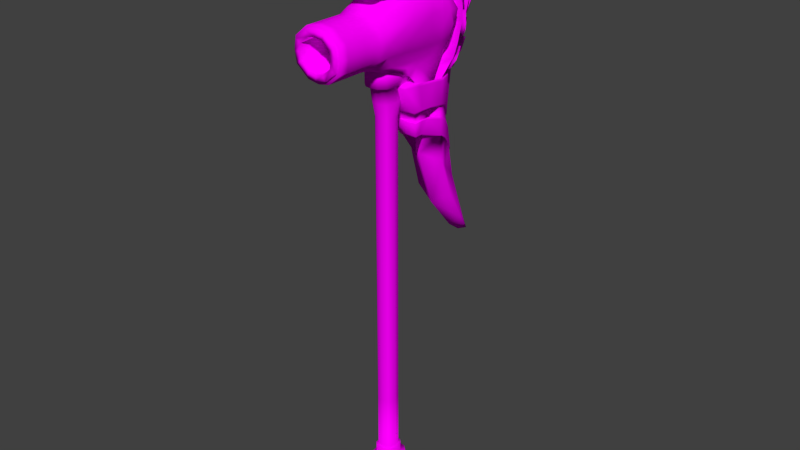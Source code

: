 # Source: IMP-Enemy-CloseShot.blend  (saved by Blender 2.76.0; exported with 4.5.12 LTS)
import bpy
from mathutils import Matrix  # noqa: F401  (used for matrix-valued properties, if any)

bpy.ops.wm.read_factory_settings(use_empty=True)
scene = bpy.context.scene
scene.name = 'Scene'

# ---- collections
col_collection_1 = bpy.data.collections.new('Collection 1'); scene.collection.children.link(col_collection_1)

# ---- images (referenced by path relative to the original .blend; pixels are not part of the script)
import os
ASSET_DIR = os.environ.get("B2B_ASSET_DIR", "")  # directory of the original .blend (textures are referenced by path, not embedded)
HERE = os.path.dirname(os.path.abspath(__file__))  # packed textures are extracted next to this script under _unpacked/

def load_image(name, relpath, width, height, colorspace="sRGB"):
    """Load a texture the original file referenced (path relative to the .blend, or extracted next to this script)."""
    p = next((c for c in (os.path.join(HERE, relpath), os.path.join(ASSET_DIR, relpath)) if relpath and os.path.exists(c)), "")
    if p:
        img = bpy.data.images.load(p, check_existing=True)
        img.name = name
    else:  # same state as the original file: an image datablock whose file is absent (Cycles renders it pink)
        img = bpy.data.images.new(name, width, height)
        img.source = "FILE"
        img.filepath = "//" + (relpath or name)
    img.colorspace_settings.name = colorspace
    return img
img_enemycloseshottex = load_image('EnemyCloseShotTex', '18318531_120332000570863667_1937737661_o.png', 1024, 1024, 'sRGB')

# ---- materials (node trees are filled in below, after node groups)
mat_enemycloseshotmat = bpy.data.materials.new('EnemyCloseShotMat')
mat_enemycloseshotmat.alpha_threshold = 0.0
mat_enemycloseshotmat.roughness = 0.5

# ---- material node trees
mat_enemycloseshotmat.use_nodes = True; mat_enemycloseshotmat.node_tree.nodes.clear()
_N = mat_enemycloseshotmat.node_tree.nodes; _L = mat_enemycloseshotmat.node_tree.links
n0 = _N.new('ShaderNodeOutputMaterial'); n0.name = 'Material Output'; n0.location = (300, 300)
n1 = _N.new('ShaderNodeTexImage'); n1.name = 'Image Texture'; n1.location = (-240, 363)
n1.width = 140
n1.image = img_enemycloseshottex
n2 = _N.new('ShaderNodeBsdfDiffuse'); n2.name = 'Diffuse BSDF'; n2.location = (10, 300)
_L.new(n2.outputs[0], n0.inputs[0])
_L.new(n1.outputs[0], n2.inputs[0])
n0.is_active_output = True

# ---- world
world_world = bpy.data.worlds.new('World'); scene.world = world_world
world_world.color = (0.05088, 0.05088, 0.05088)
world_world.use_sun_shadow = False
world_world.sun_shadow_jitter_overblur = 0.0
world_world.cycles.sampling_method = 'MANUAL'
world_world.cycles.sample_map_resolution = 256

# ---- meshes
me_cube = bpy.data.meshes.new('Cube')
me_cube.from_pydata([(0.1557, -0.1128, 0.6581), (0.0, -0.1128, 0.6278), (0.1557, -0.1128, 1.252), (0.0, -0.1128, 1.285), (0.2175, 0.004262, 0.6463), (0.1208, 0.004262, 0.6093), (0.0, 0.004262, 0.6151), (0.2487, -0.02423, 1.232), (0.1738, -0.03359, 1.286), (0.0, -0.06353, 1.299), (0.3193, -0.1128, 0.7989), (0.3471, -0.1128, 0.95), (0.3193, -0.1128, 1.101), (0.3103, 0.004902, 0.7907), (0.3724, 0.005766, 0.9692), (0.3724, 0.005766, 1.132), (0.353, 0.5707, 0.7887), (0.2769, 0.6709, 1.352), (0.3107, 0.6212, 1.399), (0.0, 0.619, 0.6093), (0.2543, 0.4473, 0.4671), (0.2802, 0.5457, 0.6373), (0.0, -0.3388, 1.266), (0.1442, -0.3388, 1.24), (0.0, -0.3388, 0.6407), (0.1442, -0.3388, 0.6659), (0.226, 0.2022, 0.6276), (0.1985, 0.1577, 0.5784), (0.0, 0.09581, 0.6093), (0.1757, 0.05416, 1.328), (0.0, 0.02421, 1.328), (0.3227, 0.2429, 0.7907), (0.2768, 0.8452, 0.6276), (0.2551, 0.5408, 0.368), (0.0, 0.5408, 0.368), (0.3208, 0.511, 1.427), (0.2052, 0.6403, 1.502), (0.3761, 0.8444, 0.7907), (0.3837, 0.9695, 0.7907), (0.446, 0.9681, 0.9692), (0.0, 1.009, 1.357), (0.181, 1.009, 1.357), (0.2731, 0.84, 0.3238), (0.2768, 0.9706, 0.6276), (0.0, 0.84, 0.3178), (0.0, 1.057, 0.6093), (0.2618, 1.03, 0.6155), (0.1782, 1.057, 0.6093), (0.3247, 1.049, 1.276), (0.4431, 1.048, 1.132), (0.3428, 1.048, 0.7907), (0.4062, 1.038, 0.9692), (0.1442, -0.204, 0.6659), (0.0, -0.204, 0.6407), (0.1442, -0.204, 1.24), (0.0, -0.204, 1.266), (0.0, -0.4611, 0.6407), (0.1442, -0.4611, 1.24), (0.3031, -0.204, 0.7999), (0.3294, -0.204, 0.9531), (0.3032, -0.204, 1.106), (0.0, -0.4611, 1.266), (0.1442, -0.4611, 0.6659), (0.0, -0.7113, 0.682), (0.0, -0.6057, 1.266), (0.3031, -0.3388, 0.7999), (0.3294, -0.3388, 0.9531), (0.3032, -0.3388, 1.106), (0.1442, -0.6057, 1.24), (0.0, -0.6057, 0.6407), (0.1442, -0.6057, 0.6659), (0.1273, -0.7113, 1.202), (0.3031, -0.4611, 0.7999), (0.3294, -0.4611, 0.9531), (0.3032, -0.4611, 1.106), (0.0, -0.7113, 1.224), (0.1273, -0.7113, 0.7044), (0.3031, -0.6057, 0.7999), (0.3294, -0.6057, 0.9531), (0.3032, -0.6057, 1.106), (0.09602, -0.749, 1.136), (0.2659, -0.7113, 0.8212), (0.2885, -0.7113, 0.9531), (0.2659, -0.7113, 1.085), (0.0, -0.749, 0.7539), (0.09601, -0.749, 0.7703), (0.2744, 1.093, 0.7184), (0.1786, 1.093, 0.7095), (0.0, 1.093, 0.7095), (0.3246, 1.093, 1.205), (0.3406, 1.093, 0.8361), (0.3829, 1.093, 0.9692), (0.1783, 1.061, 1.31), (0.3909, 1.093, 1.087), (0.0, 1.062, 1.306), (0.3522, 1.101, 0.9698), (0.3246, 1.13, 0.9715), (0.4214, 0.6294, 0.9692), (0.1442, -0.7113, 0.6659), (0.0, -0.7113, 0.6407), (0.1442, -0.7113, 1.24), (0.0, -0.7113, 1.266), (0.3031, -0.7113, 0.7999), (0.3294, -0.7113, 0.9531), (0.3032, -0.7113, 1.106), (0.0, 0.0664, 0.7539), (0.1273, -0.749, 0.7044), (0.2076, 0.4837, 0.8419), (0.0, -0.749, 0.682), (0.1273, -0.749, 1.202), (0.1164, 0.0664, 1.136), (0.2676, 0.4837, 1.066), (0.0, -0.749, 1.224), (0.2676, 0.4837, 0.8406), (0.2676, 0.4837, 0.953), (0.2659, -0.749, 0.8212), (0.2885, -0.749, 0.9531), (0.2659, -0.749, 1.085), (0.0, -0.749, 1.153), (0.1979, -0.749, 0.8562), (0.2145, -0.749, 0.9531), (0.1979, -0.749, 1.05), (0.1164, 0.0664, 0.7703), (0.0, 0.0664, 1.153), (0.2076, 0.4837, 1.064), (0.2076, 0.4837, 0.9529), (0.152, 0.4837, 0.8555), (0.1425, 0.4837, 0.9531), (0.152, 0.4837, 1.051), (0.1588, 0.0664, 0.8562), (0.1657, 0.0664, 0.9531), (0.1588, 0.0664, 1.05), (0.1254, 0.6027, 0.6093), (0.1087, 0.1121, 0.6093), (0.2335, 0.3124, 0.5306), (0.08701, 0.6036, 0.5866), (0.0, 0.62, 0.5866), (0.08832, 0.5259, 0.5866), (0.0, 0.5371, 0.5866), (0.08905, 0.1888, 0.5866), (0.0, 0.1777, 0.5866), (0.1601, 0.3574, 0.5866), (0.1375, 0.4813, 0.5866), (0.08701, 0.6036, 0.3685), (0.1386, 0.2334, 0.5866), (0.0, 0.62, 0.3685), (0.08808, 0.1111, 0.5866), (0.0, 0.09478, 0.5866), (0.192, 0.3574, 0.5866), (0.1589, 0.5385, 0.5866), (0.07779, 0.5381, 0.3685), (0.1604, 0.1763, 0.5866), (0.0, 0.5501, 0.3685), (0.08808, 0.1111, 0.3685), (0.0, 0.09478, 0.3685), (0.192, 0.3574, 0.3685), (0.1589, 0.5385, 0.3685), (0.07937, 0.5013, 0.1573), (0.1604, 0.1763, 0.3685), (0.0, 0.5109, 0.1573), (0.07858, 0.1766, 0.3685), (0.0, 0.1646, 0.3685), (0.1548, 0.3574, 0.3685), (0.1305, 0.4903, 0.3685), (0.06928, 0.4679, -0.0251), (0.1317, 0.2245, 0.3685), (0.0, 0.4753, -0.06104), (0.07999, 0.2135, 0.1573), (0.0, 0.2039, 0.1573), (0.1407, 0.3574, 0.1573), (0.1213, 0.4632, 0.1573), (0.06928, 0.4679, -3.852), (0.1223, 0.2516, 0.1573), (0.0, 0.4753, -3.857), (0.06976, 0.2469, -0.0251), (0.0, 0.2395, -0.0251), (0.1164, 0.3574, -0.0251), (0.1015, 0.4387, -0.0251), (0.06928, 0.4679, -4.578), (0.1022, 0.2761, -0.0251), (0.0, 0.4753, -4.578), (0.06976, 0.2469, -3.852), (0.0, 0.2395, -3.852), (0.1164, 0.3574, -3.852), (0.1015, 0.4387, -3.852), (0.07771, 0.4976, -4.578), (0.1022, 0.2761, -3.852), (0.0, 0.5069, -4.578), (0.06976, 0.2469, -4.578), (0.0, 0.2395, -4.578), (0.1164, 0.3574, -4.578), (0.1015, 0.4387, -4.578), (0.07771, 0.4976, -4.73), (0.1022, 0.2761, -4.578), (0.0, 0.5069, -4.734), (0.07832, 0.2172, -4.578), (0.0, 0.2079, -4.578), (0.1375, 0.3574, -4.578), (0.1186, 0.4605, -4.578), (0.08854, 0.5751, -4.73), (0.1195, 0.2543, -4.578), (0.0, 0.5895, -4.73), (0.07832, 0.2172, -4.73), (0.0, 0.2079, -4.73), (0.1375, 0.3574, -4.73), (0.1186, 0.4605, -4.73), (0.08854, 0.5751, -4.96), (0.1195, 0.2543, -4.73), (0.0, 0.5895, -4.96), (0.08948, 0.1397, -4.73), (0.0, 0.1252, -4.73), (0.1813, 0.3574, -4.73), (0.152, 0.5175, -4.73), (0.06919, 0.4954, -5.082), (0.1534, 0.1973, -4.73), (0.0, 0.5046, -5.082), (0.08949, 0.1397, -4.96), (0.0, 0.1252, -4.96), (0.1813, 0.3574, -4.96), (0.152, 0.5175, -4.96), (0.0, 0.3574, -5.325), (0.1534, 0.1973, -4.96), (0.06979, 0.2193, -5.082), (0.0, 0.2102, -5.082), (0.128, 0.3574, -5.082), (0.1095, 0.4589, -5.082), (0.1103, 0.2558, -5.082), (0.3107, 0.6212, 1.352), (0.2769, 0.5693, 1.427), (0.0, 0.7031, 1.517), (0.3338, 0.5802, 1.391), (0.2622, 0.2918, 1.391), (0.1789, 0.08526, 1.391), (0.0, 0.05317, 1.391), (0.3756, 0.7057, 1.406), (0.2851, 0.5636, 1.468), (0.1812, 0.9255, 1.4), (0.0, 0.9695, 1.4), (0.3044, 0.8296, 1.406), (0.2521, 0.3854, 1.399), (0.1815, 0.1927, 1.399), (0.0, 0.144, 1.399), (0.3445, 0.6817, 1.414), (0.1833, 0.8876, 1.408), (0.0, 0.8876, 1.408), (0.2864, 0.8073, 1.414), (0.2521, 0.3854, 1.352), (0.1815, 0.1927, 1.352), (0.0, 0.144, 1.352), (0.3459, 0.7619, 1.352), (0.1833, 0.8876, 1.352), (0.0, 0.8876, 1.352), (0.2878, 0.8876, 1.352), (0.2342, 0.499, 1.352), (0.1827, 0.3586, 1.352), (0.0, 0.323, 1.352), (0.3026, 0.7328, 1.352), (0.184, 0.9038, 1.352), (0.0, 0.9038, 1.352), (0.2602, 0.9038, 1.352), (0.2342, 0.3974, 1.427), (0.1827, 0.2569, 1.427), (0.0, 0.2214, 1.427), (0.3026, 0.6312, 1.427), (0.184, 0.8022, 1.427), (0.0, 0.8022, 1.427), (0.2602, 0.8022, 1.427), (0.2595, 0.2644, 1.427), (0.1856, 0.08881, 1.427), (0.0, 0.04763, 1.427), (0.3577, 0.6653, 1.427), (0.1875, 0.8969, 1.427), (0.0, 0.9518, 1.427), (0.2968, 0.8096, 1.427), (0.2406, 0.3845, 1.468), (0.1869, 0.2195, 1.473), (0.0, 0.2195, 1.483), (0.3119, 0.6345, 1.468), (0.034, 0.8459, 1.479), (0.0, 0.8459, 1.479), (0.2323, 0.7479, 1.47), (0.1852, 0.5597, 1.502), (0.161, 0.4855, 1.5), (0.0, 0.4855, 1.518), (0.2173, 0.5895, 1.502), (0.034, 0.7251, 1.507), (0.0, 0.7251, 1.507), (0.1757, 0.6822, 1.5), (0.0, 1.1, 1.227), (0.1784, 1.1, 1.231), (0.0, 1.145, 0.9693), (0.1785, 1.144, 0.9729), (0.4137, 0.648, 1.311), (0.3818, 0.3931, 1.306), (0.4301, 0.7869, 1.313), (0.4641, 0.8915, 1.159), (0.4247, 0.8812, 1.309), (0.03026, 0.2826, 1.49), (0.0, 0.2827, 1.493), (0.03026, 0.4224, 1.509), (0.0, 0.4224, 1.511), (0.0264, 0.2793, 1.545), (0.0, 0.2793, 1.547), (0.0264, 0.419, 1.563), (0.0, 0.4191, 1.566), (0.034, 0.7411, 1.563), (0.034, 0.862, 1.535), (0.0, 0.862, 1.535), (0.0, 0.7411, 1.563), (0.04469, 1.112, 1.163), (0.0, 1.112, 1.161), (0.0, 1.133, 1.037), (0.04475, 1.133, 1.039), (0.0, 1.132, 0.9066), (0.0, 1.105, 0.7731), (0.0497, 1.105, 0.7731), (0.04963, 1.132, 0.9084), (0.0, 1.192, 0.8947), (0.0, 1.166, 0.7612), (0.04994, 1.166, 0.7612), (0.04988, 1.192, 0.8965), (0.04434, 1.171, 1.173), (0.0, 1.171, 1.171), (0.0, 1.192, 1.047), (0.0444, 1.192, 1.049), (0.2968, 0.1563, 1.525), (0.0, 0.1564, 1.522), (0.2968, 0.542, 1.578), (0.0, 0.5421, 1.585), (0.3004, 0.6335, 1.589), (0.3158, 1.011, 1.517), (0.0, 0.9696, 1.509), (0.0, 0.6335, 1.589), (0.37, 1.184, 1.273), (0.0, 1.16, 1.272), (0.0, 1.203, 1.022), (0.3661, 1.214, 1.197), (0.0, 1.203, 0.9169), (0.0, 1.155, 0.6773), (0.333, 1.224, 0.7793), (0.3677, 1.231, 0.8969), (0.3336, 1.074, 1.463), (0.09921, 1.528, 1.444), (0.3206, 1.132, 0.4957), (0.07047, 0.04669, 1.811), (0.2573, 1.094, 0.3872), (0.238, 1.011, -0.04982), (0.129, 1.619, 1.114), (0.227, 1.084, -0.7506), (0.0, 1.196, -1.417), (0.2488, 1.251, -1.25), (0.2469, 1.355, 1.325), (0.2456, 1.395, 0.986), (0.2201, 0.05822, 1.612), (0.2201, 0.4649, 1.721), (0.2244, 0.603, 1.762), (0.2226, 1.073, 1.673), (0.2325, 1.302, 1.42), (0.2439, 1.39, 0.8348), (0.229, 1.154, 1.614), (0.2257, 1.304, 0.5073), (0.2049, 1.238, 0.3774), (0.1803, 1.184, -0.1163), (0.1361, 1.282, -0.9244), (0.1634, 1.595, -1.717), (0.0, 1.565, -1.86), (0.07047, 0.5047, 1.934), (0.07536, 0.6801, 1.981), (0.09959, 1.17, 1.903), (0.1165, 1.467, 1.599), (0.1036, 1.586, 0.8755), (0.08813, 1.287, 1.8), (0.1163, 1.498, 0.5652), (0.07213, 1.398, 0.3514), (0.06751, 1.351, -0.26), (0.07564, 1.503, -1.121), (0.08618, 1.784, -1.917), (0.0, 1.755, -2.0), (0.2398, -0.2057, 1.559), (0.0693, -0.2172, 1.888), (0.0, -0.2447, 1.551), (0.0681, -0.5961, 2.053), (0.0, -0.6351, 2.056), (0.2957, 0.07872, 1.512), (0.0, 0.03984, 1.493), (0.3045, -0.02186, 1.517), (0.2734, -0.1281, 1.532), (0.0, -0.1672, 1.518), (0.0, -0.06101, 1.501), (0.0, 1.721, 1.202), (0.0, 0.03418, 1.945), (0.0, 0.5121, 2.081), (0.0, 1.205, 2.023), (0.0, 0.7182, 2.102), (0.0, 1.514, 1.71), (0.0, 1.692, 1.474), (0.0, 1.71, 0.8401), (0.0, 1.428, 1.901), (0.0, 1.618, 0.6269), (0.0, 1.509, 0.2788), (0.0, 1.444, -0.3457), (0.0, 1.587, -1.234), (0.0, 1.935, -2.052), (0.0, -0.245, 1.991), (0.0, -0.7012, 2.17), (0.0, 1.068, 1.387), (0.0, 1.093, 0.5493), (0.0, 0.8987, 0.3035), (0.0, 0.907, -0.03825), (0.0, 0.9399, -0.6819), (0.0, 0.884, -0.673), (0.09138, 1.772, 1.125), (0.0, 1.879, 1.125), (0.07792, 1.578, 1.786), (0.07864, 1.622, 1.702), (0.07574, 1.778, 1.255), (0.0, 1.829, 0.7777), (0.087, 1.617, 0.6085), (0.06891, 1.192, 2.08), (0.0, 1.146, 2.338), (0.0716, 1.253, 2.037), (0.0, 1.621, 2.022), (0.07675, 1.548, 0.4527), (0.0, 1.919, 1.464), (0.0, 1.651, 0.4259), (0.0, 1.348, 2.135), (0.0, 1.735, 1.751), (0.2403, 1.276, 1.447), (0.3895, 1.16, 1.276), (0.414, 1.179, 1.109), (0.3907, 1.203, 0.9202), (0.3675, 1.155, 0.6773), (0.2429, 1.377, 1.294), (0.2439, 1.409, 1.067), (0.331, 0.9696, 1.509), (0.2244, 1.018, 1.706), (0.244, 1.381, 0.7679), (0.3599, 1.089, 1.404), (0.2804, 0.9948, 0.3093), (0.3454, 1.112, 0.5304), (0.2065, 1.185, 0.2983), (0.2327, 1.174, 1.593), (0.2418, 1.307, 0.5422), (0.1302, 1.508, 0.6055), (0.09355, 1.558, 1.418), (0.1033, 1.133, 1.916), (0.1311, 1.615, 1.171), (0.1232, 1.438, 1.624), (0.08477, 1.327, 1.789), (0.06241, 1.373, 0.2974), (0.09932, 1.579, 0.8255), (0.07486, 1.581, 1.864), (0.06486, 1.163, 2.148), (0.06923, 1.663, 1.704), (0.06969, 1.822, 1.337), (0.08199, 1.808, 1.111), (0.06404, 1.288, 2.058), (0.0626, 1.577, 0.4288), (0.08633, 1.686, 0.6697), (0.2748, 1.32, 1.42), (0.2892, 1.373, 1.326), (0.288, 1.413, 0.9864), (0.2863, 1.407, 0.8351), (0.265, 1.091, 1.673), (0.2713, 1.172, 1.614), (0.2472, 1.256, 0.3777), (0.2555, 1.32, 0.4826), (0.1588, 1.485, 1.6), (0.1459, 1.523, 1.463), (0.1713, 1.637, 1.114), (0.1527, 1.59, 0.9021), (0.1419, 1.188, 1.904), (0.1305, 1.305, 1.801), (0.1145, 1.416, 0.3518), (0.1476, 1.52, 0.5396), (0.3974, 1.231, 1.266), (0.3903, 1.237, 1.24), (0.3905, 1.272, 0.8799), (0.3656, 1.264, 0.816), (0.348, 1.06, 1.522), (0.3563, 1.082, 1.505), (0.2983, 1.144, 0.4121), (0.3406, 1.168, 0.4716), (0.1224, 1.594, 1.73), (0.114, 1.232, 2.031), (0.1277, 1.61, 1.7), (0.1229, 1.763, 1.191), (0.1409, 1.763, 1.136), (0.1195, 1.245, 2.022), (0.1283, 1.544, 0.4703), (0.1295, 1.584, 0.5639), (0.2698, 1.338, 1.4), (0.4124, 1.202, 1.273), (0.4085, 1.232, 1.197), (0.41, 1.248, 0.8972), (0.3753, 1.242, 0.7797), (0.2918, 1.357, 1.349), (0.2786, 1.421, 0.9613), (0.3582, 1.028, 1.517), (0.2626, 1.116, 1.661), (0.2927, 1.404, 0.8622), (0.3759, 1.091, 1.463), (0.2996, 1.112, 0.3875), (0.3629, 1.15, 0.496), (0.2563, 1.264, 0.4032), (0.2716, 1.148, 1.629), (0.268, 1.322, 0.5076), (0.1586, 1.516, 0.5655), (0.1415, 1.545, 1.444), (0.1381, 1.214, 1.895), (0.1637, 1.65, 1.091), (0.1536, 1.506, 1.582), (0.1338, 1.276, 1.808), (0.1242, 1.413, 0.3813), (0.1459, 1.604, 0.8759), (0.1203, 1.596, 1.787), (0.1112, 1.21, 2.08), (0.121, 1.64, 1.702), (0.1181, 1.795, 1.255), (0.1337, 1.789, 1.126), (0.1139, 1.27, 2.038), (0.1191, 1.566, 0.453), (0.1293, 1.634, 0.6089), (0.2046, 1.311, 1.4), (0.2265, 1.33, 1.348), (0.2134, 1.394, 0.961), (0.2275, 1.377, 0.862), (0.1974, 1.089, 1.661), (0.2064, 1.121, 1.629), (0.1911, 1.237, 0.4029), (0.1902, 1.293, 0.4824), (0.08841, 1.479, 1.582), (0.08066, 1.496, 1.463), (0.09844, 1.623, 1.09), (0.08751, 1.563, 0.9018), (0.07286, 1.187, 1.895), (0.06853, 1.249, 1.808), (0.05898, 1.386, 0.3811), (0.08241, 1.493, 0.5394), (0.3322, 1.204, 1.265), (0.325, 1.21, 1.239), (0.3253, 1.245, 0.8797), (0.3004, 1.237, 0.8158), (0.2828, 1.033, 1.521), (0.2911, 1.055, 1.505), (0.233, 1.117, 0.4118), (0.2753, 1.141, 0.4713), (0.05718, 1.567, 1.729), (0.04877, 1.205, 2.03), (0.06247, 1.583, 1.7), (0.05766, 1.736, 1.191), (0.07563, 1.736, 1.136), (0.05428, 1.218, 2.022), (0.06307, 1.517, 0.4701), (0.06429, 1.557, 0.5636), (0.2719, 0.6353, 0.5054), (0.2565, 0.4109, 0.5719), (0.2694, 0.5441, 0.5483), (0.2623, 0.4974, 0.5556), (0.2333, 0.5833, -0.02704), (0.0, 0.8553, -0.02741), (0.2351, 0.8553, -0.03145), (0.0, 0.5823, -0.02486), (0.2342, 0.7113, -0.02683), (0.2622, 0.6405, 0.3405), (0.2616, 0.36, 0.3384), (0.0, 0.3787, 0.368), (0.2678, 0.6129, 0.3118), (0.1766, 1.216, -0.09005), (0.2544, 1.024, -0.02134), (0.2962, 0.9968, 0.2805), (0.209, 1.203, 0.2693), (0.0731, 1.371, -0.2124), (0.06951, 1.388, 0.2715), (0.0, 1.463, -0.3457), (0.0, 1.53, 0.2788), (0.2401, 0.8532, -0.03134), (0.2816, 0.8293, 0.2951), (0.2362, 0.5696, -0.02704), (0.0, 0.5686, -0.02486), (0.2429, 0.6928, 0.002031), (0.2588, 0.3787, 0.368), (0.2662, 0.629, 0.3405), (0.02319, 0.3677, 0.342), (0.1811, 1.193, -0.1163), (0.2447, 1.014, -0.04982), (0.2851, 0.9968, 0.3093), (0.2083, 1.194, 0.2983), (0.06405, 1.366, -0.26), (0.05876, 1.39, 0.2974), (0.02319, 0.5396, 0.0009621), (0.01847, 1.447, -0.2797), (0.02243, 1.507, 0.2534), (0.239, 0.707, -0.02683), (0.2407, 0.5468, 0.001912), (0.2472, 0.8503, -0.002704), (0.2775, 0.8361, 0.3238), (0.236, 1.024, -0.1786), (0.1722, 1.202, -0.262), (0.069, 1.379, -0.4237), (0.0, 1.47, -0.519), (0.0, 0.913, -0.1565), (0.0, 0.9272, -0.3959), (0.2323, 1.049, -0.4187), (0.157, 1.235, -0.5338), (0.07179, 1.431, -0.7291), (0.0, 1.519, -0.8423), (0.1827, 0.7493, -0.1484), (0.0, 0.6485, -0.1479), (0.1848, 0.8614, -0.1482), (0.1821, 0.6494, -0.1486), (0.0, 0.861, -0.1482), (0.0, 0.8707, -0.3864), (0.1025, 0.7519, -0.3891), (0.1034, 0.8078, -0.3878), (0.105, 0.8712, -0.3863), (0.0, 0.749, -0.383), (0.2398, 1.051, -0.4273), (0.2436, 1.025, -0.1829), (0.1632, 1.24, -0.5446), (0.1786, 1.206, -0.2679), (0.07642, 1.439, -0.7433), (0.07359, 1.386, -0.4325), (0.0, 1.529, -0.8586), (0.0, 1.479, -0.5295), (0.1086, 0.8048, -0.3959), (0.1893, 0.7452, -0.1522), (0.1103, 0.8693, -0.3944), (0.1915, 0.8594, -0.152), (0.1887, 0.6435, -0.1524), (0.0, 0.6426, -0.1517), (0.1077, 0.7479, -0.3973), (0.0, 0.745, -0.391), (0.2466, 1.043, -0.4093), (0.2505, 1.027, -0.1986), (0.17, 1.236, -0.5281), (0.1854, 1.211, -0.2863), (0.08326, 1.439, -0.7284), (0.08043, 1.393, -0.4536), (0.0, 1.531, -0.8444), (0.0, 1.488, -0.552), (0.1154, 0.7902, -0.3758), (0.1962, 0.7391, -0.1637), (0.1171, 0.8565, -0.3749), (0.1983, 0.8565, -0.1653), (0.1955, 0.6347, -0.1624), (0.0, 0.6338, -0.1617), (0.1146, 0.7317, -0.3768), (0.0, 0.7287, -0.3705), (0.4214, 0.2856, 0.9692), (0.4214, 0.2856, 1.153), (0.4214, 0.6294, 1.161), (0.4214, 0.8171, 1.164), (0.4214, 0.8171, 0.9692)], [], [(4, 0, 5), (1, 0, 52, 53), (11, 12, 60, 59), (0, 10, 58, 52), (10, 11, 59, 58), (2, 3, 55, 54), (4, 5, 27, 26), (7, 15, 293), (9, 8, 29, 30), (13, 4, 26, 31), (15, 14, 650), (8, 7, 293, 29), (10, 13, 14, 11), (11, 14, 15, 12), (0, 4, 13, 10), (2, 12, 15, 7), (12, 2, 54, 60), (14, 13, 31, 649), (5, 133, 27), (292, 294, 234, 230), (132, 20, 142, 137), (26, 134, 556), (31, 26, 21, 16), (30, 29, 232, 233), (21, 558, 557), (296, 41, 236, 238), (20, 132, 19, 34, 33), (29, 293, 231, 232), (16, 21, 32, 37), (32, 555, 42, 43), (294, 296, 238, 234), (37, 653, 97, 16), (294, 652, 295, 296), (41, 40, 237, 236), (563, 561, 576, 593), (37, 32, 43, 38), (295, 39, 51, 49), (43, 42, 46), (42, 44, 45, 47), (296, 295, 49, 48), (38, 43, 46, 50), (39, 38, 50, 51), (48, 49, 93, 89), (47, 45, 88, 87), (50, 46, 86, 90), (46, 47, 87, 86), (51, 50, 90, 91), (49, 51, 91, 93), (54, 55, 22, 23), (59, 60, 67, 66), (60, 54, 23, 67), (58, 59, 66, 65), (53, 52, 25, 24), (52, 58, 65, 25), (24, 25, 62, 56), (66, 67, 74, 73), (67, 23, 57, 74), (23, 22, 61, 57), (65, 66, 73, 72), (25, 65, 72, 62), (57, 61, 64, 68), (73, 74, 79, 78), (74, 57, 68, 79), (56, 62, 70, 69), (72, 73, 78, 77), (62, 72, 77, 70), (68, 64, 101, 100), (78, 79, 104, 103), (79, 68, 100, 104), (69, 70, 98, 99), (77, 78, 103, 102), (70, 77, 102, 98), (82, 83, 117, 116), (71, 75, 112, 109), (81, 82, 116, 115), (83, 71, 109, 117), (63, 76, 106, 108), (76, 81, 115, 106), (95, 96, 89, 93), (95, 91, 90), (91, 95, 93), (90, 86, 96, 95), (41, 296, 48, 92), (16, 97, 649, 31), (39, 653, 37, 38), (295, 652, 653, 39), (76, 63, 99, 98), (75, 71, 100, 101), (82, 81, 102, 103), (83, 82, 103, 104), (81, 76, 98, 102), (71, 83, 104, 100), (116, 117, 121, 120), (109, 112, 118, 80), (115, 116, 120, 119), (117, 109, 80, 121), (108, 106, 85, 84), (106, 115, 119, 85), (120, 121, 131, 130), (80, 118, 123, 110), (119, 120, 130, 129), (121, 80, 110, 131), (84, 85, 122, 105), (85, 119, 129, 122), (111, 124, 123, 110), (107, 126, 127, 125), (125, 127, 128, 124), (122, 105, 107, 113), (113, 107, 125, 114), (114, 125, 124, 111), (129, 113, 114, 130), (130, 114, 111, 131), (113, 129, 122), (111, 110, 131), (133, 28, 140, 139), (134, 27, 144, 141), (27, 133, 139, 144), (138, 137, 135, 136), (142, 141, 148, 149), (137, 142, 149, 135), (141, 144, 151, 148), (19, 132, 137, 138), (20, 134, 141, 142), (151, 146, 153, 158), (136, 135, 143, 145), (149, 148, 155, 156), (135, 149, 156, 143), (144, 139, 146, 151), (139, 140, 147, 146), (153, 154, 161, 160), (158, 153, 160, 165), (145, 143, 150, 152), (156, 155, 162, 163), (146, 147, 154, 153), (148, 151, 158, 155), (162, 165, 172, 169), (160, 161, 168, 167), (165, 160, 167, 172), (152, 150, 157, 159), (155, 158, 165, 162), (143, 156, 163, 150), (157, 170, 177, 164), (169, 172, 179, 176), (167, 168, 175, 174), (172, 167, 174, 179), (150, 163, 170, 157), (163, 162, 169, 170), (164, 177, 184, 171), (176, 179, 186, 183), (174, 175, 182, 181), (179, 174, 181, 186), (170, 169, 176, 177), (159, 157, 164, 166), (171, 184, 191, 178), (183, 186, 193, 190), (181, 182, 189, 188), (186, 181, 188, 193), (177, 176, 183, 184), (166, 164, 171, 173), (191, 190, 197, 198), (178, 191, 198, 185), (190, 193, 200, 197), (188, 189, 196, 195), (184, 183, 190, 191), (173, 171, 178, 180), (198, 197, 204, 205), (185, 198, 205, 192), (197, 200, 207, 204), (195, 196, 203, 202), (180, 178, 185, 187), (193, 188, 195, 200), (207, 202, 209, 214), (205, 204, 211, 212), (192, 205, 212, 199), (204, 207, 214, 211), (200, 195, 202, 207), (187, 185, 192, 194), (214, 209, 216, 221), (212, 211, 218, 219), (199, 212, 219, 206), (211, 214, 221, 218), (194, 192, 199, 201), (202, 203, 210, 209), (208, 206, 213, 215), (219, 218, 224, 225), (206, 219, 225, 213), (218, 221, 226, 224), (209, 210, 217, 216), (201, 199, 206, 208), (226, 222, 220), (215, 213, 220), (225, 224, 220), (213, 225, 220), (221, 216, 222, 226), (216, 217, 223, 222), (222, 223, 220), (224, 226, 220), (233, 232, 240, 241), (236, 237, 244, 243), (232, 231, 239, 240), (230, 234, 242, 18), (234, 238, 245, 242), (231, 230, 18, 239), (293, 292, 230, 231), (18, 242, 249, 227), (242, 245, 252, 249), (239, 18, 227, 246), (245, 243, 250, 252), (241, 240, 247, 248), (243, 244, 251, 250), (238, 236, 243, 245), (252, 250, 257, 259), (248, 247, 254, 255), (250, 251, 258, 257), (247, 246, 253, 254), (227, 249, 256, 17), (249, 252, 259, 256), (240, 239, 246, 247), (254, 253, 260, 261), (17, 256, 263, 228), (256, 259, 266, 263), (253, 17, 228, 260), (259, 257, 264, 266), (255, 254, 261, 262), (246, 227, 17, 253), (266, 264, 271, 273), (262, 261, 268, 269), (264, 265, 272, 271), (261, 260, 267, 268), (228, 263, 270, 35), (263, 266, 273, 270), (257, 258, 265, 264), (269, 268, 275, 276), (271, 272, 279, 278), (268, 267, 274, 275), (35, 270, 277, 235), (270, 273, 280, 277), (267, 35, 235, 274), (260, 228, 35, 267), (277, 280, 287, 284), (274, 235, 36, 281), (280, 278, 285, 287), (276, 275, 297, 298), (278, 279, 307, 306), (275, 274, 281, 282), (273, 271, 278, 280), (287, 285, 229), (283, 282, 229), (285, 286, 229), (282, 281, 229), (36, 284, 229), (284, 287, 229), (235, 277, 284, 36), (281, 36, 229), (8, 2, 7), (3, 2, 8, 9), (291, 87, 315, 316), (92, 94, 40, 41), (92, 48, 89, 289), (289, 288, 94, 92), (289, 89, 96, 291), (289, 291, 312, 309), (291, 96, 86, 87), (651, 292, 293, 650), (292, 651, 652, 294), (5, 1, 6), (133, 5, 6, 28), (298, 297, 301, 302), (275, 282, 299, 297), (282, 283, 300, 299), (303, 304, 328, 327), (299, 300, 304, 303), (297, 299, 303, 301), (308, 305, 329, 332), (286, 285, 305, 308), (285, 278, 306, 305), (310, 309, 321, 322), (291, 290, 311, 312), (288, 289, 309, 310), (316, 315, 319, 320), (87, 88, 314, 315), (290, 291, 316, 313), (317, 320, 430, 337), (313, 316, 320, 317), (315, 314, 318, 319), (321, 324, 429, 428), (312, 311, 323, 324), (309, 312, 324, 321), (353, 378, 386), (301, 303, 327, 325), (302, 301, 325, 326), (430, 433, 432, 429), (306, 307, 331, 434), (305, 306, 434, 329), (439, 442, 436, 431), (322, 321, 428, 334), (324, 323, 335, 429), (350, 363, 348), (319, 318, 338, 431), (320, 319, 431, 430), (340, 339, 495, 494), (349, 365, 364, 350), (347, 352, 461, 469), (329, 434, 435, 355), (597, 598, 362, 346), (428, 427, 441, 437), (42, 596, 586, 438), (329, 355, 354, 327), (342, 414, 517, 508), (333, 336, 493, 492), (433, 446, 444, 432), (442, 443, 450, 436), (368, 356, 463, 471), (364, 376, 375, 363), (365, 377, 376, 364), (415, 347, 469, 518), (598, 599, 374, 362), (427, 447, 448, 441), (355, 435, 445, 367), (597, 603, 615, 609), (355, 367, 366, 354), (357, 333, 492, 459), (325, 327, 354, 353), (448, 397, 425, 456), (398, 458, 416), (443, 398, 396, 450), (382, 381, 404), (444, 395, 426, 453), (376, 402, 401, 375), (379, 344, 390, 403), (377, 402, 376), (351, 342, 508, 460), (599, 600, 400, 374), (447, 394, 397, 448), (367, 445, 392, 393), (562, 559, 578, 579), (370, 411, 519, 514), (353, 354, 366, 344), (367, 393, 391, 366), (378, 379, 381), (325, 353, 385, 383), (353, 344, 379, 378), (446, 389, 395, 444), (380, 378, 381, 382), (384, 383, 385, 388), (388, 385, 386, 387), (378, 380, 387, 386), (326, 325, 383, 384), (381, 379, 403, 404), (344, 366, 391, 390), (331, 405, 437, 434), (328, 332, 329, 327), (437, 405, 334, 428), (430, 429, 335, 337), (431, 338, 406, 439), (439, 406, 407, 438), (438, 407, 408, 346), (603, 602, 409, 348), (348, 409, 349, 350), (386, 385, 353), (363, 350, 364), (33, 34, 566, 581), (44, 42, 561, 560), (21, 556, 558), (46, 42, 47), (129, 122, 105, 123, 110, 131, 130), (457, 424, 416, 458), (454, 455, 412, 423), (451, 453, 426, 421), (456, 425, 419, 452), (372, 360, 506, 507), (392, 452, 419), (389, 454, 423), (422, 417, 522, 521), (450, 396, 412, 455), (394, 451, 421), (449, 399, 424, 457), (360, 343, 503, 506), (452, 392, 445), (458, 398, 443), (454, 389, 446), (451, 394, 447), (333, 357, 427, 428), (336, 333, 428, 429), (339, 340, 430, 431), (351, 336, 429, 432), (340, 352, 433, 430), (330, 356, 435, 434), (358, 339, 431, 436), (341, 330, 434, 437), (345, 343, 439, 438), (361, 345, 438, 440), (359, 341, 437, 441), (343, 360, 442, 439), (360, 372, 443, 442), (342, 351, 432, 444), (356, 368, 445, 435), (352, 347, 446, 433), (357, 369, 447, 427), (371, 359, 441, 448), (373, 361, 440, 449), (370, 358, 436, 450), (369, 413, 451, 447), (368, 418, 452, 445), (413, 414, 453, 451), (415, 411, 455, 454), (418, 420, 456, 452), (417, 422, 457, 458), (411, 370, 450, 455), (347, 415, 454, 446), (414, 342, 444, 453), (372, 417, 458, 443), (420, 371, 448, 456), (422, 373, 449, 457), (485, 483, 547, 549), (482, 481, 545, 546), (484, 509, 535, 548), (479, 480, 544, 543), (483, 511, 531, 547), (478, 500, 526, 542), (500, 470, 534, 526), (499, 479, 543, 527), (504, 513, 537, 529), (513, 489, 553, 537), (497, 477, 541, 525), (505, 512, 536, 528), (417, 372, 507, 522), (369, 357, 459, 467), (336, 351, 460, 493), (371, 420, 520, 472), (359, 371, 472, 464), (352, 340, 494, 461), (373, 422, 521, 473), (361, 373, 473, 465), (356, 330, 498, 463), (358, 370, 514, 462), (339, 358, 462, 495), (413, 369, 467, 515), (330, 341, 501, 498), (418, 368, 471, 516), (343, 345, 502, 503), (414, 413, 515, 517), (345, 361, 465, 502), (411, 415, 518, 519), (341, 359, 464, 501), (420, 418, 516, 520), (475, 491, 459, 492), (476, 475, 492, 493), (478, 477, 494, 495), (496, 476, 493, 460), (477, 497, 461, 494), (479, 499, 463, 498), (500, 478, 495, 462), (480, 479, 498, 501), (481, 482, 503, 502), (504, 481, 502, 465), (505, 480, 501, 464), (482, 466, 506, 503), (466, 474, 507, 506), (468, 496, 460, 508), (499, 509, 471, 463), (497, 510, 469, 461), (491, 511, 467, 459), (512, 505, 464, 472), (513, 504, 465, 473), (470, 500, 462, 514), (511, 483, 515, 467), (509, 484, 516, 471), (483, 485, 517, 515), (486, 487, 519, 518), (484, 488, 520, 516), (490, 489, 521, 522), (487, 470, 514, 519), (510, 486, 518, 469), (485, 468, 508, 517), (474, 490, 522, 507), (488, 512, 472, 520), (489, 513, 473, 521), (541, 542, 526, 525), (544, 528, 527, 543), (539, 540, 524, 523), (525, 526, 534, 533), (523, 524, 532, 531), (528, 536, 535, 527), (545, 529, 530, 546), (533, 534, 551, 550), (529, 537, 538, 530), (538, 537, 553, 554), (535, 536, 552, 548), (531, 532, 549, 547), (481, 504, 529, 545), (487, 486, 550, 551), (480, 505, 528, 544), (488, 484, 548, 552), (466, 482, 546, 530), (489, 490, 554, 553), (474, 466, 530, 538), (470, 487, 551, 534), (496, 468, 532, 524), (491, 475, 539, 523), (486, 510, 533, 550), (509, 499, 527, 535), (475, 476, 540, 539), (468, 485, 549, 532), (510, 497, 525, 533), (477, 478, 542, 541), (490, 474, 538, 554), (511, 491, 523, 531), (476, 496, 524, 540), (512, 488, 552, 536), (134, 26, 27), (33, 555, 557), (42, 555, 564), (557, 558, 20, 33), (556, 21, 26), (557, 555, 32, 21), (558, 556, 20), (561, 563, 607, 609), (559, 562, 608, 610), (560, 561, 609, 611), (440, 438, 586, 587), (410, 614, 613), (564, 555, 33), (20, 556, 134), (362, 374, 588, 584), (577, 567, 580, 595), (569, 568, 571, 570), (568, 572, 573, 571), (572, 591, 592, 573), (565, 583, 590, 594), (580, 567, 565, 594), (577, 595, 569, 570), (449, 440, 587, 589), (564, 33, 581, 582), (399, 449, 589, 575), (42, 564, 582, 596), (346, 362, 584, 585), (374, 400, 574, 588), (559, 563, 593, 578), (583, 565, 581, 566), (565, 567, 582, 581), (568, 569, 585, 584), (570, 571, 587, 586), (572, 568, 584, 588), (571, 573, 589, 587), (591, 572, 588, 574), (573, 592, 575, 589), (592, 591, 574, 575), (590, 583, 566, 579), (580, 594, 578, 593), (594, 590, 579, 578), (595, 580, 593, 576), (567, 577, 596, 582), (595, 576, 585, 569), (570, 586, 596, 577), (346, 408, 601, 597), (610, 608, 630, 629), (613, 614, 625, 631), (607, 610, 629, 626), (348, 363, 604, 603), (363, 375, 605, 604), (375, 401, 606, 605), (597, 601, 602, 603), (614, 615, 627, 625), (611, 609, 615, 612), (609, 607, 626, 628), (610, 607, 563, 559), (605, 606, 623, 621), (612, 615, 410), (615, 614, 410), (598, 597, 618, 620), (613, 616, 410), (632, 631, 647, 648), (624, 622, 638, 640), (631, 625, 641, 647), (621, 623, 639, 637), (625, 627, 643, 641), (619, 621, 637, 635), (617, 619, 635, 633), (616, 613, 631, 632), (600, 599, 622, 624), (615, 603, 617, 627), (603, 604, 619, 617), (599, 598, 620, 622), (597, 609, 628, 618), (604, 605, 621, 619), (637, 639, 640, 638), (635, 637, 638, 636), (633, 635, 636, 634), (644, 643, 633, 634), (644, 642, 641, 643), (645, 646, 648, 647), (647, 641, 642, 645), (628, 626, 642, 644), (622, 620, 636, 638), (627, 617, 633, 643), (626, 629, 645, 642), (620, 618, 634, 636), (618, 628, 644, 634), (629, 630, 646, 645), (346, 585, 576, 561, 42, 438), (293, 15, 650), (649, 97, 651, 650), (650, 14, 649), (651, 97, 653, 652), (0, 1, 5)])
me_cube.polygons.foreach_set('use_smooth', [1, 1, 1, 1, 1, 1, 1, 1, 1, 1, 1, 1, 1, 1, 1, 1, 1, 1, 1, 1, 1, 1, 1, 1, 1, 1, 1, 1, 1, 1, 1, 1, 1, 1, 1, 1, 1, 1, 1, 1, 1, 1, 1, 1, 1, 1, 1, 1, 1, 1, 1, 1, 1, 1, 1, 1, 1, 1, 1, 1, 1, 1, 1, 1, 1, 1, 1, 1, 1, 1, 1, 1, 1, 1, 1, 1, 1, 1, 1, 1, 1, 1, 1, 1, 1, 1, 1, 1, 1, 1, 1, 1, 1, 1, 1, 1, 1, 1, 1, 1, 1, 1, 1, 1, 1, 1, 1, 1, 1, 1, 1, 1, 1, 1, 1, 1, 1, 1, 1, 1, 1, 1, 1, 1, 1, 1, 1, 1, 1, 1, 1, 1, 1, 1, 1, 1, 1, 1, 1, 1, 1, 1, 1, 1, 1, 1, 1, 1, 1, 1, 1, 1, 1, 1, 1, 1, 1, 1, 1, 1, 1, 1, 1, 1, 1, 1, 1, 1, 1, 1, 1, 1, 1, 1, 1, 1, 1, 1, 1, 1, 1, 1, 1, 1, 1, 1, 1, 1, 1, 1, 1, 1, 1, 1, 1, 1, 1, 1, 1, 1, 1, 1, 1, 1, 1, 1, 1, 1, 1, 1, 1, 1, 1, 1, 1, 1, 1, 1, 1, 1, 1, 1, 1, 1, 1, 1, 1, 1, 1, 1, 1, 1, 1, 1, 1, 1, 1, 1, 1, 1, 1, 1, 1, 1, 1, 1, 1, 1, 1, 1, 1, 1, 1, 1, 1, 1, 1, 1, 1, 1, 1, 1, 1, 1, 1, 1, 1, 1, 1, 1, 1, 1, 1, 1, 1, 1, 1, 1, 1, 1, 1, 1, 1, 1, 1, 1, 1, 1, 1, 1, 1, 1, 1, 1, 1, 1, 1, 1, 1, 1, 1, 1, 1, 1, 1, 1, 0, 1, 1, 1, 1, 1, 1, 1, 1, 1, 1, 1, 1, 1, 1, 1, 1, 1, 1, 1, 1, 1, 1, 1, 1, 1, 1, 1, 1, 1, 1, 1, 1, 1, 1, 1, 1, 1, 1, 1, 1, 1, 1, 1, 1, 1, 1, 1, 1, 1, 1, 1, 1, 1, 1, 1, 1, 1, 1, 1, 1, 1, 1, 1, 1, 1, 1, 1, 1, 1, 1, 1, 1, 1, 1, 1, 1, 1, 1, 1, 1, 1, 1, 1, 1, 1, 1, 1, 1, 1, 1, 1, 1, 1, 1, 1, 1, 1, 1, 1, 1, 1, 1, 1, 1, 1, 1, 1, 1, 1, 1, 1, 1, 1, 1, 1, 1, 1, 1, 1, 1, 1, 1, 1, 1, 1, 1, 1, 1, 1, 1, 1, 1, 1, 1, 1, 1, 1, 1, 1, 1, 1, 1, 1, 1, 1, 1, 1, 1, 1, 1, 1, 1, 1, 1, 1, 1, 1, 1, 1, 1, 1, 1, 1, 1, 1, 1, 1, 1, 1, 1, 1, 1, 1, 1, 1, 1, 1, 1, 1, 1, 1, 1, 1, 1, 1, 1, 1, 1, 1, 1, 1, 1, 1, 1, 1, 1, 1, 1, 1, 1, 1, 1, 1, 1, 1, 1, 1, 1, 1, 1, 1, 1, 1, 1, 1, 1, 1, 1, 1, 1, 1, 1, 1, 1, 1, 1, 1, 1, 1, 1, 1, 1, 1, 1, 1, 1, 1, 1, 1, 1, 1, 1, 1, 1, 1, 1, 1, 1, 1, 1, 1, 1, 1, 1, 1, 1, 1, 1, 1, 1, 1, 1, 1, 1, 1, 1, 1, 1, 1, 1, 1, 1, 1, 1, 0, 1, 1, 0, 1, 1, 1, 1, 1, 1, 1, 1, 1, 1, 0, 1, 1, 0, 1, 1, 1, 1, 1, 1, 1])
_uv = me_cube.uv_layers.new(name='UVMap')
_uv.uv.foreach_set('vector', [0.0003718, 0.3916, 0.0003718, 0.3705, 0.007323, 0.3889, 0.4579, 0.4845, 0.4847, 0.4845, 0.4834, 0.5002, 0.4587, 0.5003, 0.8188, 0.3725, 0.8188, 0.3982, 0.8032, 0.4001, 0.803, 0.3732, 0.8159, 0.3098, 0.8182, 0.3468, 0.8025, 0.3464, 0.8005, 0.3112, 0.8182, 0.3468, 0.8188, 0.3725, 0.803, 0.3732, 0.8025, 0.3464, 0.8182, 0.4357, 0.8168, 0.462, 0.8015, 0.4606, 0.8026, 0.4359, 0.0003718, 0.3916, 0.007323, 0.3889, 0.01314, 0.4146, 0.00616, 0.4231, 0.039, 0.7609, 0.05306, 0.7357, 0.1176, 0.7711, 0.007595, 0.7979, 0.03151, 0.7758, 0.04674, 0.7869, 0.02045, 0.8087, 0.05439, 0.6724, 0.0554, 0.6378, 0.0919, 0.6397, 0.09773, 0.6745, 0.05306, 0.7357, 0.05405, 0.7068, 0.1017, 0.7417, 0.03151, 0.7758, 0.039, 0.7609, 0.1176, 0.7711, 0.04674, 0.7869, 0.03262, 0.6739, 0.05439, 0.6724, 0.05405, 0.7068, 0.03219, 0.7022, 0.03219, 0.7022, 0.05405, 0.7068, 0.05306, 0.7357, 0.02988, 0.7304, 0.0312, 0.6328, 0.0554, 0.6378, 0.05439, 0.6724, 0.03262, 0.6739, 0.01703, 0.7688, 0.02988, 0.7304, 0.05306, 0.7357, 0.039, 0.7609, 0.8188, 0.3982, 0.8182, 0.4357, 0.8026, 0.4359, 0.8032, 0.4001, 0.05405, 0.7068, 0.05439, 0.6724, 0.09773, 0.6745, 0.104, 0.7105, 0.007323, 0.3889, 0.02211, 0.4005, 0.01314, 0.4146, 0.1622, 0.7738, 0.2093, 0.7738, 0.1969, 0.7929, 0.1482, 0.7926, 0.07277, 0.4515, 0.0377, 0.4666, 0.05831, 0.4441, 0.06828, 0.4413, 0.00616, 0.4231, 0.02423, 0.4409, 0.01737, 0.4599, 0.09773, 0.6745, 0.0919, 0.6397, 0.155, 0.6504, 0.156, 0.6808, 0.02045, 0.8087, 0.04674, 0.7869, 0.05528, 0.7979, 0.02863, 0.8177, 0.006077, 0.484, 0.02037, 0.4757, 0.02124, 0.484, 0.2234, 0.7712, 0.2609, 0.7916, 0.2501, 0.8032, 0.2229, 0.7977, 0.0377, 0.4666, 0.07277, 0.4515, 0.08751, 0.4438, 0.0964, 0.4821, 0.05303, 0.4867, 0.04674, 0.7869, 0.1176, 0.7711, 0.09548, 0.7924, 0.05528, 0.7979, 0.156, 0.6808, 0.155, 0.6504, 0.2343, 0.6612, 0.2248, 0.693, 0.002778, 0.5594, 0.02611, 0.525, 0.05446, 0.5622, 0.001243, 0.5807, 0.2093, 0.7738, 0.2234, 0.7712, 0.2229, 0.7977, 0.1969, 0.7929, 0.2248, 0.693, 0.2151, 0.7212, 0.1625, 0.7153, 0.156, 0.6808, 0.2093, 0.7738, 0.2127, 0.7505, 0.2249, 0.7497, 0.2234, 0.7712, 0.2609, 0.7916, 0.2871, 0.809, 0.2812, 0.8177, 0.2501, 0.8032, 0.2876, 0.4191, 0.3157, 0.4131, 0.3155, 0.4142, 0.2871, 0.4202, 0.2248, 0.693, 0.2343, 0.6612, 0.2566, 0.6687, 0.2438, 0.699, 0.2249, 0.7497, 0.2367, 0.7248, 0.2475, 0.7257, 0.2442, 0.7457, 0.001243, 0.5807, 0.05446, 0.5622, 0.002706, 0.5912, 0.05446, 0.5622, 0.07705, 0.6029, 0.02237, 0.632, 0.008096, 0.6052, 0.2234, 0.7712, 0.2249, 0.7497, 0.2442, 0.7457, 0.2511, 0.7677, 0.2438, 0.699, 0.2566, 0.6687, 0.2676, 0.6704, 0.2568, 0.7009, 0.2367, 0.7248, 0.2438, 0.699, 0.2568, 0.7009, 0.2475, 0.7257, 0.2511, 0.7677, 0.2442, 0.7457, 0.2527, 0.7415, 0.2571, 0.7579, 0.2842, 0.6689, 0.3167, 0.6673, 0.3177, 0.6867, 0.2862, 0.688, 0.2568, 0.7009, 0.2676, 0.6704, 0.2708, 0.6914, 0.2612, 0.7091, 0.2676, 0.6704, 0.2842, 0.6689, 0.2862, 0.688, 0.2708, 0.6914, 0.2475, 0.7257, 0.2568, 0.7009, 0.2612, 0.7091, 0.2553, 0.727, 0.2442, 0.7457, 0.2475, 0.7257, 0.2553, 0.727, 0.2527, 0.7415, 0.8026, 0.4359, 0.8015, 0.4606, 0.7789, 0.46, 0.7796, 0.4353, 0.803, 0.3732, 0.8032, 0.4001, 0.78, 0.3999, 0.7799, 0.3734, 0.8032, 0.4001, 0.8026, 0.4359, 0.7796, 0.4353, 0.78, 0.3999, 0.8025, 0.3464, 0.803, 0.3732, 0.7799, 0.3734, 0.7795, 0.347, 0.4587, 0.5003, 0.4834, 0.5002, 0.4835, 0.5229, 0.4589, 0.5231, 0.8005, 0.3112, 0.8025, 0.3464, 0.7795, 0.347, 0.7784, 0.3122, 0.4589, 0.5231, 0.4835, 0.5229, 0.4836, 0.5435, 0.459, 0.5437, 0.7799, 0.3734, 0.78, 0.3999, 0.7592, 0.3998, 0.7592, 0.3735, 0.78, 0.3999, 0.7796, 0.4353, 0.7589, 0.4349, 0.7592, 0.3998, 0.7796, 0.4353, 0.7789, 0.46, 0.7584, 0.4595, 0.7589, 0.4349, 0.7795, 0.347, 0.7799, 0.3734, 0.7592, 0.3735, 0.7589, 0.3474, 0.7784, 0.3122, 0.7795, 0.347, 0.7589, 0.3474, 0.7581, 0.3127, 0.7589, 0.4349, 0.7584, 0.4595, 0.7342, 0.4592, 0.7346, 0.4346, 0.7592, 0.3735, 0.7592, 0.3998, 0.7349, 0.3997, 0.7349, 0.3737, 0.7592, 0.3998, 0.7589, 0.4349, 0.7346, 0.4346, 0.7349, 0.3997, 0.459, 0.5437, 0.4836, 0.5435, 0.4838, 0.5679, 0.4591, 0.568, 0.7589, 0.3474, 0.7592, 0.3735, 0.7349, 0.3737, 0.7347, 0.3477, 0.7581, 0.3127, 0.7589, 0.3474, 0.7347, 0.3477, 0.7341, 0.3132, 0.7346, 0.4346, 0.7342, 0.4592, 0.7165, 0.4589, 0.7169, 0.4344, 0.7349, 0.3737, 0.7349, 0.3997, 0.7172, 0.3996, 0.7173, 0.3737, 0.7349, 0.3997, 0.7346, 0.4346, 0.7169, 0.4344, 0.7172, 0.3996, 0.4591, 0.568, 0.4838, 0.5679, 0.4839, 0.5857, 0.4592, 0.5858, 0.7347, 0.3477, 0.7349, 0.3737, 0.7173, 0.3737, 0.7171, 0.3479, 0.7341, 0.3132, 0.7347, 0.3477, 0.7171, 0.3479, 0.7166, 0.3135, 0.4966, 0.4062, 0.4991, 0.4299, 0.4926, 0.4291, 0.4904, 0.4077, 0.487, 0.4607, 0.4709, 0.4783, 0.4656, 0.4734, 0.481, 0.4569, 0.4888, 0.3853, 0.4966, 0.4062, 0.4904, 0.4077, 0.4839, 0.3885, 0.4991, 0.4299, 0.487, 0.4607, 0.481, 0.4569, 0.4926, 0.4291, 0.4866, 0.4913, 0.5084, 0.4913, 0.5084, 0.4977, 0.4866, 0.4977, 0.4675, 0.3652, 0.4888, 0.3853, 0.4839, 0.3885, 0.4638, 0.3691, 0.2594, 0.7273, 0.2648, 0.7283, 0.2571, 0.7579, 0.2527, 0.7415, 0.2594, 0.7273, 0.2553, 0.727, 0.2612, 0.7091, 0.2553, 0.727, 0.2594, 0.7273, 0.2527, 0.7415, 0.2612, 0.7091, 0.2708, 0.6914, 0.2648, 0.7283, 0.2594, 0.7273, 0.2609, 0.7916, 0.2234, 0.7712, 0.2511, 0.7677, 0.2679, 0.7824, 0.156, 0.6808, 0.1625, 0.7153, 0.104, 0.7105, 0.09773, 0.6745, 0.2367, 0.7248, 0.2151, 0.7212, 0.2248, 0.693, 0.2438, 0.699, 0.2249, 0.7497, 0.2127, 0.7505, 0.2151, 0.7212, 0.2367, 0.7248, 0.5084, 0.4913, 0.4866, 0.4913, 0.4854, 0.4845, 0.5101, 0.4845, 0.4709, 0.4783, 0.487, 0.4607, 0.4928, 0.4649, 0.4751, 0.4837, 0.4966, 0.4062, 0.4888, 0.3853, 0.4946, 0.3815, 0.5026, 0.4048, 0.4991, 0.4299, 0.4966, 0.4062, 0.5026, 0.4048, 0.5065, 0.4308, 0.4888, 0.3853, 0.4675, 0.3652, 0.4702, 0.3597, 0.4946, 0.3815, 0.487, 0.4607, 0.4991, 0.4299, 0.5065, 0.4308, 0.4928, 0.4649, 0.4904, 0.4077, 0.4926, 0.4291, 0.4793, 0.4275, 0.4785, 0.41, 0.481, 0.4569, 0.4656, 0.4734, 0.4579, 0.4629, 0.4703, 0.4502, 0.4839, 0.3885, 0.4904, 0.4077, 0.4785, 0.41, 0.4735, 0.3945, 0.4926, 0.4291, 0.481, 0.4569, 0.4703, 0.4502, 0.4793, 0.4275, 0.4866, 0.4977, 0.5084, 0.4977, 0.5051, 0.5095, 0.4887, 0.5096, 0.4638, 0.3691, 0.4839, 0.3885, 0.4735, 0.3945, 0.4579, 0.3794, 0.3437, 0.78, 0.3438, 0.7634, 0.4813, 0.7628, 0.4814, 0.7792, 0.3445, 0.7409, 0.3448, 0.7245, 0.4822, 0.7269, 0.4818, 0.7467, 0.344, 0.7965, 0.3437, 0.78, 0.4814, 0.7792, 0.4815, 0.7956, 0.3438, 0.7634, 0.3445, 0.7409, 0.4818, 0.7467, 0.4813, 0.7628, 0.6197, 0.8974, 0.6197, 0.881, 0.7571, 0.8776, 0.7571, 0.8974, 0.3449, 0.819, 0.344, 0.7965, 0.4815, 0.7956, 0.4822, 0.8117, 0.7616, 0.6079, 0.7541, 0.6166, 0.7165, 0.5426, 0.7371, 0.5428, 0.7976, 0.6166, 0.7965, 0.6288, 0.7758, 0.6333, 0.7759, 0.6205, 0.7759, 0.6205, 0.7758, 0.6333, 0.7551, 0.6288, 0.7541, 0.6166, 0.8146, 0.5428, 0.8351, 0.5426, 0.7976, 0.6166, 0.7901, 0.6079, 0.7901, 0.6079, 0.7976, 0.6166, 0.7759, 0.6205, 0.7758, 0.6108, 0.7758, 0.6108, 0.7759, 0.6205, 0.7541, 0.6166, 0.7616, 0.6079, 0.7928, 0.5425, 0.7901, 0.6079, 0.7758, 0.6108, 0.7758, 0.5426, 0.7758, 0.5426, 0.7758, 0.6108, 0.7616, 0.6079, 0.7589, 0.5425, 0.7901, 0.6079, 0.7928, 0.5425, 0.8146, 0.5428, 0.7616, 0.6079, 0.7371, 0.5428, 0.7589, 0.5425, 0.02211, 0.4005, 0.0384, 0.3886, 0.04489, 0.4003, 0.03345, 0.4086, 0.02423, 0.4409, 0.01314, 0.4146, 0.02985, 0.4185, 0.04067, 0.4349, 0.01314, 0.4146, 0.02211, 0.4005, 0.03345, 0.4086, 0.02985, 0.4185, 0.8304, 0.7735, 0.8142, 0.7655, 0.8235, 0.7552, 0.8385, 0.7586, 0.8015, 0.761, 0.7783, 0.762, 0.7782, 0.7566, 0.809, 0.7543, 0.8142, 0.7655, 0.8015, 0.761, 0.809, 0.7543, 0.8235, 0.7552, 0.7783, 0.762, 0.7556, 0.761, 0.7481, 0.7543, 0.7782, 0.7566, 0.08751, 0.4438, 0.07277, 0.4515, 0.06828, 0.4413, 0.07939, 0.4341, 0.0377, 0.4666, 0.02423, 0.4409, 0.04067, 0.4349, 0.05831, 0.4441, 0.7481, 0.7543, 0.7331, 0.7552, 0.7318, 0.7215, 0.7464, 0.7224, 0.8385, 0.7586, 0.8235, 0.7552, 0.8224, 0.7215, 0.8388, 0.718, 0.809, 0.7543, 0.7782, 0.7566, 0.777, 0.7202, 0.8073, 0.7223, 0.8235, 0.7552, 0.809, 0.7543, 0.8073, 0.7223, 0.8224, 0.7215, 0.7556, 0.761, 0.7428, 0.7659, 0.7331, 0.7552, 0.7481, 0.7543, 0.7428, 0.7659, 0.7255, 0.7747, 0.7165, 0.7589, 0.7331, 0.7552, 0.7318, 0.7215, 0.7165, 0.7182, 0.723, 0.7053, 0.738, 0.7114, 0.7464, 0.7224, 0.7318, 0.7215, 0.738, 0.7114, 0.7518, 0.7149, 0.8388, 0.718, 0.8224, 0.7215, 0.8159, 0.7109, 0.8316, 0.7042, 0.8073, 0.7223, 0.777, 0.7202, 0.777, 0.7139, 0.8018, 0.7148, 0.7331, 0.7552, 0.7165, 0.7589, 0.7165, 0.7182, 0.7318, 0.7215, 0.7782, 0.7566, 0.7481, 0.7543, 0.7464, 0.7224, 0.777, 0.7202, 0.6677, 0.8045, 0.645, 0.8042, 0.6498, 0.7687, 0.6678, 0.7687, 0.6329, 0.8032, 0.6197, 0.8009, 0.6269, 0.7655, 0.6402, 0.7679, 0.645, 0.8042, 0.6329, 0.8032, 0.6402, 0.7679, 0.6498, 0.7687, 0.7158, 0.8013, 0.7026, 0.8035, 0.6955, 0.7679, 0.7089, 0.7655, 0.777, 0.7202, 0.7464, 0.7224, 0.7518, 0.7149, 0.777, 0.7139, 0.8224, 0.7215, 0.8073, 0.7223, 0.8018, 0.7148, 0.8159, 0.7109, 0.6955, 0.7679, 0.6858, 0.7687, 0.6818, 0.7355, 0.6907, 0.735, 0.6678, 0.7687, 0.6498, 0.7687, 0.6535, 0.7357, 0.6677, 0.7359, 0.6402, 0.7679, 0.6269, 0.7655, 0.6329, 0.7341, 0.6447, 0.7352, 0.6498, 0.7687, 0.6402, 0.7679, 0.6447, 0.7352, 0.6535, 0.7357, 0.7026, 0.8035, 0.6906, 0.8044, 0.6858, 0.7687, 0.6955, 0.7679, 0.6906, 0.8044, 0.6677, 0.8045, 0.6678, 0.7687, 0.6858, 0.7687, 0.6907, 0.735, 0.6818, 0.7355, 0.6796, 0.1303, 0.6883, 0.1303, 0.6677, 0.7359, 0.6535, 0.7357, 0.6522, 0.1303, 0.6659, 0.1302, 0.6447, 0.7352, 0.6329, 0.7341, 0.6318, 0.1304, 0.6435, 0.1304, 0.6535, 0.7357, 0.6447, 0.7352, 0.6435, 0.1304, 0.6522, 0.1303, 0.6858, 0.7687, 0.6678, 0.7687, 0.6677, 0.7359, 0.6818, 0.7355, 0.7089, 0.7655, 0.6955, 0.7679, 0.6907, 0.735, 0.702, 0.7279, 0.6883, 0.1303, 0.6796, 0.1303, 0.6802, 0.0003718, 0.688, 0.0003718, 0.6659, 0.1302, 0.6522, 0.1303, 0.6507, 0.0004592, 0.6655, 0.0004213, 0.6435, 0.1304, 0.6318, 0.1304, 0.6304, 0.0006576, 0.6429, 0.000526, 0.6522, 0.1303, 0.6435, 0.1304, 0.6429, 0.000526, 0.6507, 0.0004592, 0.6818, 0.7355, 0.6677, 0.7359, 0.6659, 0.1302, 0.6796, 0.1303, 0.702, 0.7279, 0.6907, 0.735, 0.6883, 0.1303, 0.6999, 0.1295, 0.39, 0.7066, 0.3776, 0.6999, 0.3791, 0.6969, 0.3939, 0.7043, 0.3957, 0.7126, 0.39, 0.7066, 0.3939, 0.7043, 0.4004, 0.7096, 0.3776, 0.6999, 0.3651, 0.6941, 0.3646, 0.6898, 0.3791, 0.6969, 0.3573, 0.6933, 0.3449, 0.6946, 0.3437, 0.6891, 0.3568, 0.6881, 0.6796, 0.1303, 0.6659, 0.1302, 0.6655, 0.0004213, 0.6802, 0.0003718, 0.6999, 0.1295, 0.6883, 0.1303, 0.688, 0.0003718, 0.7005, 0.00057, 0.3939, 0.7043, 0.3791, 0.6969, 0.3903, 0.6724, 0.4093, 0.6807, 0.4004, 0.7096, 0.3939, 0.7043, 0.4093, 0.6807, 0.4189, 0.6879, 0.3791, 0.6969, 0.3646, 0.6898, 0.3718, 0.6642, 0.3903, 0.6724, 0.3568, 0.6881, 0.3437, 0.6891, 0.3451, 0.6622, 0.3605, 0.6624, 0.4032, 0.7238, 0.3957, 0.7126, 0.4004, 0.7096, 0.4086, 0.7209, 0.3651, 0.6941, 0.3573, 0.6933, 0.3568, 0.6881, 0.3646, 0.6898, 0.3718, 0.6642, 0.3605, 0.6624, 0.359, 0.649, 0.3701, 0.6534, 0.4093, 0.6807, 0.3903, 0.6724, 0.393, 0.6662, 0.4186, 0.6744, 0.4189, 0.6879, 0.4093, 0.6807, 0.4186, 0.6744, 0.43, 0.6792, 0.3903, 0.6724, 0.3718, 0.6642, 0.3701, 0.6534, 0.393, 0.6662, 0.3646, 0.6898, 0.3568, 0.6881, 0.3605, 0.6624, 0.3718, 0.6642, 0.4086, 0.7209, 0.4004, 0.7096, 0.4189, 0.6879, 0.4305, 0.6993, 0.3701, 0.6534, 0.359, 0.649, 0.3726, 0.6179, 0.3842, 0.6243, 0.4186, 0.6744, 0.393, 0.6662, 0.4063, 0.6339, 0.4287, 0.6429, 0.43, 0.6792, 0.4186, 0.6744, 0.4287, 0.6429, 0.4417, 0.6465, 0.393, 0.6662, 0.3701, 0.6534, 0.3842, 0.6243, 0.4063, 0.6339, 0.4305, 0.6993, 0.4189, 0.6879, 0.43, 0.6792, 0.4436, 0.6878, 0.3605, 0.6624, 0.3451, 0.6622, 0.3437, 0.6457, 0.359, 0.649, 0.457, 0.6483, 0.4417, 0.6465, 0.4403, 0.6213, 0.4535, 0.619, 0.4287, 0.6429, 0.4063, 0.6339, 0.4142, 0.6145, 0.4306, 0.6204, 0.4417, 0.6465, 0.4287, 0.6429, 0.4306, 0.6204, 0.4403, 0.6213, 0.4063, 0.6339, 0.3842, 0.6243, 0.3984, 0.6072, 0.4142, 0.6145, 0.359, 0.649, 0.3437, 0.6457, 0.3604, 0.6087, 0.3726, 0.6179, 0.4436, 0.6878, 0.43, 0.6792, 0.4417, 0.6465, 0.457, 0.6483, 0.3984, 0.6072, 0.3909, 0.6011, 0.4333, 0.5679, 0.4535, 0.619, 0.4403, 0.6213, 0.4333, 0.5679, 0.4306, 0.6204, 0.4142, 0.6145, 0.4333, 0.5679, 0.4403, 0.6213, 0.4306, 0.6204, 0.4333, 0.5679, 0.3842, 0.6243, 0.3726, 0.6179, 0.3909, 0.6011, 0.3984, 0.6072, 0.3726, 0.6179, 0.3604, 0.6087, 0.383, 0.5902, 0.3909, 0.6011, 0.3909, 0.6011, 0.383, 0.5902, 0.4333, 0.5679, 0.4142, 0.6145, 0.3984, 0.6072, 0.4333, 0.5679, 0.2477, 0.8429, 0.2655, 0.8234, 0.2832, 0.8297, 0.2589, 0.85, 0.4516, 0.8331, 0.4822, 0.8424, 0.475, 0.8546, 0.4464, 0.8377, 0.2655, 0.8234, 0.3048, 0.8209, 0.3189, 0.826, 0.2832, 0.8297, 0.353, 0.8197, 0.4013, 0.8197, 0.3971, 0.8249, 0.3593, 0.825, 0.4013, 0.8197, 0.4241, 0.826, 0.4219, 0.8304, 0.3971, 0.8249, 0.3048, 0.8209, 0.353, 0.8197, 0.3593, 0.825, 0.3189, 0.826, 0.1176, 0.7711, 0.1622, 0.7738, 0.1482, 0.7926, 0.09548, 0.7924, 0.3593, 0.825, 0.3971, 0.8249, 0.4082, 0.8381, 0.359, 0.8327, 0.3971, 0.8249, 0.4219, 0.8304, 0.4273, 0.8461, 0.4082, 0.8381, 0.3189, 0.826, 0.3593, 0.825, 0.359, 0.8327, 0.3194, 0.8337, 0.4219, 0.8304, 0.4464, 0.8377, 0.4434, 0.8475, 0.4273, 0.8461, 0.2589, 0.85, 0.2832, 0.8297, 0.2863, 0.8374, 0.263, 0.8551, 0.4464, 0.8377, 0.475, 0.8546, 0.4704, 0.8627, 0.4434, 0.8475, 0.4241, 0.826, 0.4516, 0.8331, 0.4464, 0.8377, 0.4219, 0.8304, 0.4016, 0.8758, 0.4159, 0.8862, 0.4142, 0.8884, 0.4038, 0.8808, 0.2477, 0.9055, 0.2596, 0.8761, 0.2874, 0.8794, 0.2776, 0.9092, 0.4159, 0.8862, 0.4408, 0.9044, 0.4392, 0.9066, 0.4142, 0.8884, 0.2596, 0.8761, 0.2933, 0.8684, 0.3119, 0.8737, 0.2874, 0.8794, 0.3339, 0.8635, 0.3818, 0.8635, 0.3761, 0.8701, 0.3415, 0.8702, 0.3818, 0.8635, 0.4016, 0.8758, 0.4038, 0.8808, 0.3761, 0.8701, 0.2832, 0.8297, 0.3189, 0.826, 0.3194, 0.8337, 0.2863, 0.8374, 0.6693, 0.8566, 0.6883, 0.8593, 0.6746, 0.8683, 0.6544, 0.8648, 0.7109, 0.8605, 0.7376, 0.8572, 0.7262, 0.8699, 0.6979, 0.8701, 0.7376, 0.8572, 0.7591, 0.83, 0.7648, 0.8628, 0.7262, 0.8699, 0.6883, 0.8593, 0.7109, 0.8605, 0.6979, 0.8701, 0.6746, 0.8683, 0.7591, 0.83, 0.7691, 0.8261, 0.7802, 0.8478, 0.7648, 0.8628, 0.6557, 0.8369, 0.6693, 0.8566, 0.6544, 0.8648, 0.6411, 0.8435, 0.2933, 0.8684, 0.3339, 0.8635, 0.3415, 0.8702, 0.3119, 0.8737, 0.7648, 0.8628, 0.7802, 0.8478, 0.7942, 0.8666, 0.7588, 0.8718, 0.6411, 0.8435, 0.6544, 0.8648, 0.6328, 0.872, 0.6197, 0.851, 0.7802, 0.8478, 0.8141, 0.8255, 0.8338, 0.8513, 0.7942, 0.8666, 0.6544, 0.8648, 0.6746, 0.8683, 0.6579, 0.8746, 0.6328, 0.872, 0.6979, 0.8701, 0.7262, 0.8699, 0.7312, 0.8769, 0.6911, 0.8769, 0.7262, 0.8699, 0.7648, 0.8628, 0.7588, 0.8718, 0.7312, 0.8769, 0.7691, 0.8261, 0.8001, 0.8053, 0.8141, 0.8255, 0.7802, 0.8478, 0.0003718, 0.8503, 0.01808, 0.8256, 0.03898, 0.8339, 0.02683, 0.8619, 0.1707, 0.8409, 0.1935, 0.864, 0.178, 0.8782, 0.1715, 0.8746, 0.01808, 0.8256, 0.04828, 0.8213, 0.06674, 0.83, 0.03898, 0.8339, 0.08849, 0.8185, 0.1341, 0.8185, 0.1287, 0.8273, 0.09593, 0.8276, 0.1341, 0.8185, 0.1556, 0.8272, 0.1463, 0.8392, 0.1287, 0.8273, 0.04828, 0.8213, 0.08849, 0.8185, 0.09593, 0.8276, 0.06674, 0.83, 0.6746, 0.8683, 0.6979, 0.8701, 0.6911, 0.8769, 0.6579, 0.8746, 0.1287, 0.8273, 0.1463, 0.8392, 0.1355, 0.8494, 0.1208, 0.842, 0.06674, 0.83, 0.09593, 0.8276, 0.1064, 0.8425, 0.09341, 0.8442, 0.1463, 0.8392, 0.1715, 0.8746, 0.1433, 0.878, 0.1355, 0.8494, 0.02683, 0.8619, 0.03898, 0.8339, 0.03853, 0.8646, 0.03419, 0.8678, 0.1715, 0.8746, 0.178, 0.8782, 0.175, 0.8889, 0.1687, 0.8871, 0.03898, 0.8339, 0.06674, 0.83, 0.09341, 0.8442, 0.08107, 0.8464, 0.1556, 0.8272, 0.1707, 0.8409, 0.1715, 0.8746, 0.1463, 0.8392, 0.1355, 0.8494, 0.1433, 0.878, 0.1125, 0.8753, 0.07988, 0.8717, 0.08107, 0.8464, 0.1125, 0.8753, 0.1433, 0.878, 0.1391, 0.8833, 0.1125, 0.8753, 0.08107, 0.8464, 0.09341, 0.8442, 0.1125, 0.8753, 0.1064, 0.8425, 0.1208, 0.842, 0.1125, 0.8753, 0.1208, 0.842, 0.1355, 0.8494, 0.1125, 0.8753, 0.09593, 0.8276, 0.1287, 0.8273, 0.1208, 0.842, 0.1064, 0.8425, 0.09341, 0.8442, 0.1064, 0.8425, 0.1125, 0.8753, 0.03151, 0.7758, 0.01703, 0.7688, 0.039, 0.7609, 0.0003718, 0.7922, 0.01703, 0.7688, 0.03151, 0.7758, 0.007595, 0.7979, 0.2866, 0.7315, 0.2862, 0.688, 0.3091, 0.6987, 0.3093, 0.7236, 0.2679, 0.7824, 0.2944, 0.7976, 0.2871, 0.809, 0.2609, 0.7916, 0.2679, 0.7824, 0.2511, 0.7677, 0.2571, 0.7579, 0.2748, 0.7702, 0.2748, 0.7702, 0.3021, 0.7833, 0.2944, 0.7976, 0.2679, 0.7824, 0.2748, 0.7702, 0.2571, 0.7579, 0.2648, 0.7283, 0.2866, 0.7315, 0.2748, 0.7702, 0.2866, 0.7315, 0.3059, 0.7471, 0.3001, 0.7691, 0.2866, 0.7315, 0.2648, 0.7283, 0.2708, 0.6914, 0.2862, 0.688, 0.1598, 0.7479, 0.1622, 0.7738, 0.1176, 0.7711, 0.1017, 0.7417, 0.1622, 0.7738, 0.1598, 0.7479, 0.2127, 0.7505, 0.2093, 0.7738, 0.007323, 0.3889, 0.02285, 0.3597, 0.03152, 0.376, 0.02211, 0.4005, 0.007323, 0.3889, 0.03152, 0.376, 0.0384, 0.3886, 0.03419, 0.8678, 0.03853, 0.8646, 0.04025, 0.8738, 0.03673, 0.8754, 0.03898, 0.8339, 0.08107, 0.8464, 0.06769, 0.8688, 0.03853, 0.8646, 0.08107, 0.8464, 0.07988, 0.8717, 0.07108, 0.874, 0.06769, 0.8688, 0.5622, 0.7897, 0.5577, 0.7902, 0.5552, 0.7693, 0.6049, 0.7635, 0.06769, 0.8688, 0.07108, 0.874, 0.06585, 0.8815, 0.06246, 0.8786, 0.03853, 0.8646, 0.06769, 0.8688, 0.06246, 0.8786, 0.04025, 0.8738, 0.5484, 0.7119, 0.5541, 0.7112, 0.6009, 0.7244, 0.5506, 0.7304, 0.1391, 0.8833, 0.1433, 0.878, 0.1477, 0.8877, 0.1438, 0.89, 0.1433, 0.878, 0.1715, 0.8746, 0.1687, 0.8871, 0.1477, 0.8877, 0.4966, 0.5466, 0.4966, 0.5391, 0.5067, 0.5391, 0.5067, 0.5466, 0.2866, 0.7315, 0.3162, 0.7361, 0.3139, 0.7483, 0.3059, 0.7471, 0.3021, 0.7833, 0.2748, 0.7702, 0.3001, 0.7691, 0.3075, 0.7724, 0.4854, 0.542, 0.4855, 0.5187, 0.4958, 0.5187, 0.4958, 0.542, 0.2862, 0.688, 0.3177, 0.6867, 0.3181, 0.6984, 0.3091, 0.6987, 0.3162, 0.7361, 0.2866, 0.7315, 0.3093, 0.7236, 0.3182, 0.7248, 0.5293, 0.5574, 0.5376, 0.5567, 0.5952, 0.5538, 0.5298, 0.5615, 0.4855, 0.5504, 0.4854, 0.542, 0.4958, 0.542, 0.4958, 0.5504, 0.4855, 0.5187, 0.4854, 0.5104, 0.4958, 0.5103, 0.4958, 0.5187, 0.5428, 0.604, 0.5401, 0.583, 0.6032, 0.5851, 0.6028, 0.6137, 0.4966, 0.5179, 0.4966, 0.5103, 0.5067, 0.5104, 0.5067, 0.5179, 0.4966, 0.5391, 0.4966, 0.5179, 0.5067, 0.5179, 0.5067, 0.5391, 0.1353, 0.2238, 0.09086, 0.2127, 0.1044, 0.2061, 0.565, 0.8133, 0.5622, 0.7897, 0.6049, 0.7635, 0.6128, 0.8286, 0.5606, 0.8138, 0.565, 0.8133, 0.6128, 0.8286, 0.5631, 0.8344, 0.3703, 0.1101, 0.4057, 0.1444, 0.3918, 0.181, 0.3572, 0.1392, 0.5517, 0.6904, 0.546, 0.6911, 0.5438, 0.6726, 0.5992, 0.666, 0.5541, 0.7112, 0.5517, 0.6904, 0.5992, 0.666, 0.6009, 0.7244, 0.3784, 0.04318, 0.4133, 0.05464, 0.4141, 0.09437, 0.3762, 0.06892, 0.5354, 0.6047, 0.5428, 0.604, 0.6028, 0.6137, 0.5376, 0.6217, 0.5401, 0.583, 0.5326, 0.5837, 0.532, 0.5791, 0.6032, 0.5851, 0.7165, 0.1654, 0.7456, 0.216, 0.7187, 0.254, 0.5348, 0.5336, 0.5264, 0.5346, 0.5247, 0.5205, 0.5862, 0.5129, 0.5376, 0.5567, 0.5348, 0.5336, 0.5862, 0.5129, 0.5952, 0.5538, 0.7185, 0.5068, 0.7165, 0.4767, 0.7247, 0.4836, 0.7286, 0.5022, 0.5452, 0.1497, 0.5787, 0.05856, 0.605, 0.08437, 0.5858, 0.1812, 0.8114, 0.5418, 0.7573, 0.5301, 0.7594, 0.5215, 0.8115, 0.5327, 0.2577, 0.2179, 0.3151, 0.2055, 0.3221, 0.2438, 0.2515, 0.2496, 0.7309, 0.7755, 0.7649, 0.7824, 0.748, 0.8005, 0.7165, 0.7919, 0.3496, 0.1667, 0.3709, 0.2044, 0.3504, 0.2268, 0.3361, 0.188, 0.3142, 0.4831, 0.3136, 0.4823, 0.343, 0.4802, 0.3428, 0.4811, 0.2577, 0.2179, 0.2515, 0.2496, 0.2043, 0.2422, 0.2183, 0.2151, 0.8127, 0.634, 0.8575, 0.6687, 0.846, 0.6726, 0.8089, 0.6426, 0.7213, 0.672, 0.7165, 0.6503, 0.7276, 0.6555, 0.728, 0.6661, 0.4057, 0.1444, 0.4396, 0.1713, 0.4247, 0.2121, 0.3918, 0.181, 0.4133, 0.05464, 0.4481, 0.07415, 0.4525, 0.1138, 0.4141, 0.09437, 0.7954, 0.1028, 0.7954, 0.0478, 0.8046, 0.04739, 0.8042, 0.09947, 0.7499, 0.07172, 0.7728, 0.03013, 0.7727, 0.1724, 0.7456, 0.216, 0.5787, 0.05856, 0.5976, 0.02357, 0.6134, 0.03699, 0.605, 0.08437, 0.8561, 0.5343, 0.8114, 0.5418, 0.8115, 0.5327, 0.8479, 0.5274, 0.7649, 0.7824, 0.8089, 0.78, 0.7898, 0.8005, 0.748, 0.8005, 0.3709, 0.2044, 0.3966, 0.2415, 0.376, 0.2692, 0.3504, 0.2268, 0.2515, 0.2496, 0.3221, 0.2438, 0.3401, 0.2857, 0.2629, 0.2949, 0.1311, 0.5085, 0.1695, 0.4938, 0.1749, 0.5311, 0.1327, 0.538, 0.2515, 0.2496, 0.2629, 0.2949, 0.2091, 0.2867, 0.2043, 0.2422, 0.7605, 0.6945, 0.7213, 0.672, 0.728, 0.6661, 0.7614, 0.686, 0.153, 0.2052, 0.2183, 0.2151, 0.2043, 0.2422, 0.1353, 0.2238, 0.376, 0.2692, 0.3933, 0.2931, 0.3735, 0.3293, 0.363, 0.313, 0.4757, 0.08297, 0.479, 0.06344, 0.5123, 0.0591, 0.4481, 0.07415, 0.4757, 0.08297, 0.4796, 0.1222, 0.4525, 0.1138, 0.5982, 0.9812, 0.6138, 0.9707, 0.6149, 0.9996, 0.4247, 0.2121, 0.4498, 0.2278, 0.4453, 0.2739, 0.4312, 0.2624, 0.7728, 0.03013, 0.7947, 0.0003718, 0.7874, 0.1495, 0.7727, 0.1724, 0.08681, 0.2569, 0.1314, 0.266, 0.1285, 0.2916, 0.0812, 0.2776, 0.5976, 0.02357, 0.619, 0.0003718, 0.6134, 0.03699, 0.7606, 0.6347, 0.8127, 0.634, 0.8089, 0.6426, 0.7599, 0.6441, 0.8089, 0.78, 0.8339, 0.7784, 0.8139, 0.8001, 0.7898, 0.8005, 0.3966, 0.2415, 0.4132, 0.2642, 0.3933, 0.2931, 0.376, 0.2692, 0.2629, 0.2949, 0.3401, 0.2857, 0.3516, 0.3112, 0.2685, 0.3193, 0.2405, 0.4137, 0.2686, 0.4275, 0.2671, 0.4287, 0.2397, 0.4153, 0.8069, 0.4627, 0.8516, 0.5048, 0.8415, 0.5094, 0.8035, 0.4715, 0.1353, 0.2238, 0.2043, 0.2422, 0.2091, 0.2867, 0.1314, 0.266, 0.2629, 0.2949, 0.2685, 0.3193, 0.2097, 0.3143, 0.2091, 0.2867, 0.09086, 0.2127, 0.08681, 0.2569, 0.0245, 0.256, 0.153, 0.2052, 0.1353, 0.2238, 0.1228, 0.2016, 0.1399, 0.2027, 0.1353, 0.2238, 0.1314, 0.266, 0.08681, 0.2569, 0.09086, 0.2127, 0.4396, 0.1713, 0.4648, 0.1845, 0.4498, 0.2278, 0.4247, 0.2121, 0.5779, 0.9111, 0.6164, 0.8919, 0.6138, 0.9707, 0.5982, 0.9812, 0.5664, 0.8631, 0.6142, 0.8418, 0.619, 0.8582, 0.5699, 0.8798, 0.5699, 0.8798, 0.619, 0.8582, 0.618, 0.877, 0.5739, 0.8975, 0.6164, 0.8919, 0.5779, 0.9111, 0.5739, 0.8975, 0.618, 0.877, 0.5631, 0.8344, 0.6128, 0.8286, 0.6142, 0.8418, 0.5664, 0.8631, 0.0245, 0.256, 0.08681, 0.2569, 0.0812, 0.2776, 0.0003718, 0.2722, 0.1314, 0.266, 0.2091, 0.2867, 0.2097, 0.3143, 0.1285, 0.2916, 0.5438, 0.6726, 0.5407, 0.6463, 0.601, 0.6388, 0.5992, 0.666, 0.5552, 0.7693, 0.5506, 0.7304, 0.6009, 0.7244, 0.6049, 0.7635, 0.601, 0.6388, 0.5407, 0.6463, 0.5376, 0.6217, 0.6028, 0.6137, 0.5952, 0.5538, 0.6032, 0.5851, 0.532, 0.5791, 0.5298, 0.5615, 0.5862, 0.5129, 0.5247, 0.5205, 0.5216, 0.4967, 0.5793, 0.4878, 0.5793, 0.4878, 0.5216, 0.4967, 0.5131, 0.4446, 0.563, 0.4474, 0.563, 0.4474, 0.5131, 0.4446, 0.5154, 0.3871, 0.5593, 0.3865, 0.563, 0.3241, 0.5187, 0.3268, 0.5209, 0.2786, 0.5665, 0.268, 0.5665, 0.268, 0.5209, 0.2786, 0.5452, 0.1497, 0.5858, 0.1812, 0.1044, 0.2061, 0.1228, 0.2016, 0.1353, 0.2238, 0.7456, 0.216, 0.7165, 0.1654, 0.7499, 0.07172, 0.2543, 0.47, 0.2276, 0.4734, 0.2273, 0.4712, 0.2525, 0.4687, 0.07705, 0.6029, 0.05446, 0.5622, 0.1111, 0.5397, 0.1291, 0.5755, 0.006077, 0.484, 0.01737, 0.4599, 0.02037, 0.4757, 0.002706, 0.5912, 0.05446, 0.5622, 0.008096, 0.6052, 0.4591, 0.6038, 0.4663, 0.5893, 0.4859, 0.5866, 0.4859, 0.6538, 0.4663, 0.651, 0.4591, 0.6365, 0.4579, 0.6201, 0.4716, 0.05016, 0.4876, 0.05263, 0.4972, 0.118, 0.4738, 0.09411, 0.4673, 0.2064, 0.4735, 0.1703, 0.4905, 0.1758, 0.4812, 0.2321, 0.4131, 0.2859, 0.4312, 0.2624, 0.4453, 0.2739, 0.4186, 0.3153, 0.363, 0.313, 0.3735, 0.3293, 0.3355, 0.359, 0.3407, 0.3255, 0.8756, 0.2064, 0.8313, 0.1964, 0.8338, 0.1881, 0.8756, 0.1966, 0.3516, 0.3112, 0.3756, 0.3045, 0.4047, 0.3221, 0.4648, 0.1845, 0.4835, 0.1606, 0.5123, 0.1577, 0.9014, 0.1626, 0.9068, 0.2008, 0.8964, 0.1935, 0.8937, 0.1684, 0.4525, 0.1138, 0.4796, 0.1222, 0.4905, 0.1758, 0.4735, 0.1703, 0.4132, 0.2642, 0.4422, 0.2542, 0.4678, 0.2694, 0.4492, 0.01688, 0.4742, 0.02119, 0.4876, 0.05263, 0.4716, 0.05016, 0.8313, 0.1964, 0.7978, 0.1756, 0.8078, 0.1725, 0.8338, 0.1881, 0.3756, 0.3045, 0.3516, 0.3112, 0.3401, 0.2857, 0.479, 0.06344, 0.4757, 0.08297, 0.4481, 0.07415, 0.4835, 0.1606, 0.4648, 0.1845, 0.4396, 0.1713, 0.4422, 0.2542, 0.4132, 0.2642, 0.3966, 0.2415, 0.3546, 0.1677, 0.3764, 0.2009, 0.3709, 0.2044, 0.3496, 0.1667, 0.3624, 0.1563, 0.3546, 0.1677, 0.3496, 0.1667, 0.3572, 0.1392, 0.3844, 0.08865, 0.3772, 0.1078, 0.3703, 0.1101, 0.3762, 0.06892, 0.3871, 0.1855, 0.3624, 0.1563, 0.3572, 0.1392, 0.3918, 0.181, 0.3772, 0.1078, 0.407, 0.1307, 0.4057, 0.1444, 0.3703, 0.1101, 0.3222, 0.2081, 0.3321, 0.2392, 0.3221, 0.2438, 0.3151, 0.2055, 0.4126, 0.1056, 0.3844, 0.08865, 0.3762, 0.06892, 0.4141, 0.09437, 0.3332, 0.1989, 0.3222, 0.2081, 0.3151, 0.2055, 0.3361, 0.188, 0.3894, 0.01756, 0.3848, 0.03856, 0.3784, 0.04318, 0.377, 0.0003718, 0.4142, 0.02402, 0.3894, 0.01756, 0.377, 0.0003718, 0.4101, 0.008365, 0.3466, 0.2302, 0.3332, 0.1989, 0.3361, 0.188, 0.3504, 0.2268, 0.3848, 0.03856, 0.4159, 0.04874, 0.4133, 0.05464, 0.3784, 0.04318, 0.4159, 0.04874, 0.4497, 0.067, 0.4481, 0.07415, 0.4133, 0.05464, 0.4186, 0.2153, 0.3871, 0.1855, 0.3918, 0.181, 0.4247, 0.2121, 0.3321, 0.2392, 0.3465, 0.2843, 0.3401, 0.2857, 0.3221, 0.2438, 0.407, 0.1307, 0.4428, 0.1622, 0.4396, 0.1713, 0.4057, 0.1444, 0.3764, 0.2009, 0.4023, 0.2385, 0.3966, 0.2415, 0.3709, 0.2044, 0.3689, 0.2702, 0.3466, 0.2302, 0.3504, 0.2268, 0.376, 0.2692, 0.4493, 0.02699, 0.4142, 0.02402, 0.4101, 0.008365, 0.4492, 0.01688, 0.4508, 0.1223, 0.4126, 0.1056, 0.4141, 0.09437, 0.4525, 0.1138, 0.4023, 0.2385, 0.415, 0.2729, 0.4131, 0.2859, 0.3966, 0.2415, 0.3465, 0.2843, 0.3469, 0.3147, 0.3407, 0.3255, 0.3401, 0.2857, 0.415, 0.2729, 0.4247, 0.2606, 0.4312, 0.2624, 0.4131, 0.2859, 0.4634, 0.1913, 0.4671, 0.1708, 0.4735, 0.1703, 0.4673, 0.2064, 0.3469, 0.3147, 0.3576, 0.3087, 0.363, 0.313, 0.3407, 0.3255, 0.4667, 0.08038, 0.4654, 0.05224, 0.4716, 0.05016, 0.4738, 0.09411, 0.4671, 0.1708, 0.4508, 0.1223, 0.4525, 0.1138, 0.4735, 0.1703, 0.4428, 0.1622, 0.4634, 0.1913, 0.4673, 0.2064, 0.4396, 0.1713, 0.4247, 0.2606, 0.4186, 0.2153, 0.4247, 0.2121, 0.4312, 0.2624, 0.4497, 0.067, 0.4667, 0.08038, 0.4738, 0.09411, 0.4481, 0.07415, 0.3576, 0.3087, 0.3689, 0.2702, 0.376, 0.2692, 0.363, 0.313, 0.4654, 0.05224, 0.4493, 0.02699, 0.4492, 0.01688, 0.4716, 0.05016, 0.8419, 0.6749, 0.8423, 0.6828, 0.8306, 0.6794, 0.831, 0.6768, 0.8114, 0.1701, 0.8111, 0.1544, 0.821, 0.159, 0.8187, 0.164, 0.8127, 0.1179, 0.8086, 0.09952, 0.8177, 0.101, 0.8185, 0.09835, 0.8261, 0.0191, 0.8328, 0.01881, 0.8286, 0.03055, 0.8258, 0.03183, 0.8423, 0.6828, 0.8116, 0.6897, 0.8127, 0.676, 0.8306, 0.6794, 0.7313, 0.4867, 0.7567, 0.4765, 0.7602, 0.4886, 0.7417, 0.49, 0.7567, 0.4765, 0.8014, 0.4772, 0.7974, 0.4899, 0.7602, 0.4886, 0.8094, 0.04859, 0.8261, 0.0191, 0.8258, 0.03183, 0.8219, 0.05535, 0.8327, 0.1471, 0.8704, 0.1474, 0.8648, 0.1596, 0.8357, 0.1564, 0.8704, 0.1474, 0.8899, 0.1699, 0.8794, 0.171, 0.8648, 0.1596, 0.7612, 0.5171, 0.7323, 0.4999, 0.7408, 0.4954, 0.7669, 0.5056, 0.8428, 0.0479, 0.84, 0.09735, 0.8288, 0.09462, 0.8304, 0.05272, 0.9068, 0.2008, 0.8756, 0.2064, 0.8756, 0.1966, 0.8964, 0.1935, 0.8123, 0.7035, 0.7605, 0.6945, 0.7614, 0.686, 0.8115, 0.6943, 0.7165, 0.6503, 0.7606, 0.6347, 0.7599, 0.6441, 0.7276, 0.6555, 0.8518, 0.1055, 0.8184, 0.1315, 0.818, 0.1225, 0.8445, 0.09933, 0.8587, 0.04914, 0.8518, 0.1055, 0.8445, 0.09933, 0.848, 0.04724, 0.7573, 0.5301, 0.7185, 0.5068, 0.7286, 0.5022, 0.7594, 0.5215, 0.8772, 0.1322, 0.9014, 0.1626, 0.8937, 0.1684, 0.8731, 0.1413, 0.8313, 0.1322, 0.8772, 0.1322, 0.8731, 0.1413, 0.832, 0.1429, 0.7954, 0.0478, 0.8137, 0.006416, 0.8228, 0.01331, 0.8046, 0.04739, 0.7558, 0.4627, 0.8069, 0.4627, 0.8035, 0.4715, 0.756, 0.4723, 0.7165, 0.4767, 0.7558, 0.4627, 0.756, 0.4723, 0.7247, 0.4836, 0.8575, 0.6941, 0.8123, 0.7035, 0.8115, 0.6943, 0.8497, 0.6869, 0.8137, 0.006416, 0.8421, 0.0003718, 0.8363, 0.0135, 0.8228, 0.01331, 0.8041, 0.1304, 0.7954, 0.1028, 0.8042, 0.09947, 0.8091, 0.1248, 0.7978, 0.1756, 0.7954, 0.1426, 0.8033, 0.1503, 0.8078, 0.1725, 0.8575, 0.6687, 0.8575, 0.6941, 0.8497, 0.6869, 0.846, 0.6726, 0.7954, 0.1426, 0.8313, 0.1322, 0.832, 0.1429, 0.8033, 0.1503, 0.8516, 0.5048, 0.8561, 0.5343, 0.8479, 0.5274, 0.8415, 0.5094, 0.8421, 0.0003718, 0.8587, 0.04914, 0.848, 0.04724, 0.8363, 0.0135, 0.8184, 0.1315, 0.8041, 0.1304, 0.8091, 0.1248, 0.818, 0.1225, 0.7322, 0.6639, 0.763, 0.6815, 0.7614, 0.686, 0.728, 0.6661, 0.7325, 0.6586, 0.7322, 0.6639, 0.728, 0.6661, 0.7276, 0.6555, 0.7313, 0.4867, 0.7323, 0.4999, 0.7286, 0.5022, 0.7247, 0.4836, 0.7606, 0.6483, 0.7325, 0.6586, 0.7276, 0.6555, 0.7599, 0.6441, 0.7323, 0.4999, 0.7612, 0.5171, 0.7594, 0.5215, 0.7286, 0.5022, 0.8261, 0.0191, 0.8094, 0.04859, 0.8046, 0.04739, 0.8228, 0.01331, 0.7567, 0.4765, 0.7313, 0.4867, 0.7247, 0.4836, 0.756, 0.4723, 0.8328, 0.01881, 0.8261, 0.0191, 0.8228, 0.01331, 0.8363, 0.0135, 0.8111, 0.1544, 0.8114, 0.1701, 0.8078, 0.1725, 0.8033, 0.1503, 0.8327, 0.1471, 0.8111, 0.1544, 0.8033, 0.1503, 0.832, 0.1429, 0.8428, 0.0479, 0.8328, 0.01881, 0.8363, 0.0135, 0.848, 0.04724, 0.8114, 0.1701, 0.8355, 0.1836, 0.8338, 0.1881, 0.8078, 0.1725, 0.8355, 0.1836, 0.8755, 0.1915, 0.8756, 0.1966, 0.8338, 0.1881, 0.8074, 0.6477, 0.7606, 0.6483, 0.7599, 0.6441, 0.8089, 0.6426, 0.8094, 0.04859, 0.8086, 0.09952, 0.8042, 0.09947, 0.8046, 0.04739, 0.7612, 0.5171, 0.8117, 0.528, 0.8115, 0.5327, 0.7594, 0.5215, 0.763, 0.6815, 0.8116, 0.6897, 0.8115, 0.6943, 0.7614, 0.686, 0.84, 0.09735, 0.8428, 0.0479, 0.848, 0.04724, 0.8445, 0.09933, 0.8704, 0.1474, 0.8327, 0.1471, 0.832, 0.1429, 0.8731, 0.1413, 0.8014, 0.4772, 0.7567, 0.4765, 0.756, 0.4723, 0.8035, 0.4715, 0.8116, 0.6897, 0.8423, 0.6828, 0.8497, 0.6869, 0.8115, 0.6943, 0.8086, 0.09952, 0.8127, 0.1179, 0.8091, 0.1248, 0.8042, 0.09947, 0.8423, 0.6828, 0.8419, 0.6749, 0.846, 0.6726, 0.8497, 0.6869, 0.8399, 0.523, 0.838, 0.5113, 0.8415, 0.5094, 0.8479, 0.5274, 0.8127, 0.1179, 0.8168, 0.1184, 0.818, 0.1225, 0.8091, 0.1248, 0.8901, 0.1886, 0.8899, 0.1699, 0.8937, 0.1684, 0.8964, 0.1935, 0.838, 0.5113, 0.8014, 0.4772, 0.8035, 0.4715, 0.8415, 0.5094, 0.8117, 0.528, 0.8399, 0.523, 0.8479, 0.5274, 0.8115, 0.5327, 0.8419, 0.6749, 0.8074, 0.6477, 0.8089, 0.6426, 0.846, 0.6726, 0.8755, 0.1915, 0.8901, 0.1886, 0.8964, 0.1935, 0.8756, 0.1966, 0.8168, 0.1184, 0.84, 0.09735, 0.8445, 0.09933, 0.818, 0.1225, 0.8899, 0.1699, 0.8704, 0.1474, 0.8731, 0.1413, 0.8937, 0.1684, 0.7408, 0.4954, 0.7417, 0.49, 0.7602, 0.4886, 0.7669, 0.5056, 0.8286, 0.03055, 0.8304, 0.05272, 0.8219, 0.05535, 0.8258, 0.03183, 0.7429, 0.6629, 0.743, 0.6604, 0.7649, 0.6607, 0.7693, 0.6702, 0.7669, 0.5056, 0.7602, 0.4886, 0.7974, 0.4899, 0.8126, 0.5145, 0.7693, 0.6702, 0.7649, 0.6607, 0.8048, 0.6608, 0.8127, 0.676, 0.8304, 0.05272, 0.8288, 0.09462, 0.8177, 0.101, 0.8219, 0.05535, 0.821, 0.159, 0.8357, 0.1564, 0.8409, 0.1727, 0.8187, 0.164, 0.8126, 0.5145, 0.7974, 0.4899, 0.8288, 0.514, 0.8287, 0.5183, 0.8357, 0.1564, 0.8648, 0.1596, 0.8748, 0.1799, 0.8409, 0.1727, 0.8748, 0.1799, 0.8648, 0.1596, 0.8794, 0.171, 0.8821, 0.1809, 0.8177, 0.101, 0.8288, 0.09462, 0.8184, 0.1025, 0.8185, 0.09835, 0.8127, 0.676, 0.8048, 0.6608, 0.831, 0.6768, 0.8306, 0.6794, 0.8111, 0.1544, 0.8327, 0.1471, 0.8357, 0.1564, 0.821, 0.159, 0.838, 0.5113, 0.8399, 0.523, 0.8287, 0.5183, 0.8288, 0.514, 0.8328, 0.01881, 0.8428, 0.0479, 0.8304, 0.05272, 0.8286, 0.03055, 0.8168, 0.1184, 0.8127, 0.1179, 0.8185, 0.09835, 0.8184, 0.1025, 0.8355, 0.1836, 0.8114, 0.1701, 0.8187, 0.164, 0.8409, 0.1727, 0.8899, 0.1699, 0.8901, 0.1886, 0.8821, 0.1809, 0.8794, 0.171, 0.8755, 0.1915, 0.8355, 0.1836, 0.8409, 0.1727, 0.8748, 0.1799, 0.8014, 0.4772, 0.838, 0.5113, 0.8288, 0.514, 0.7974, 0.4899, 0.7606, 0.6483, 0.8074, 0.6477, 0.8048, 0.6608, 0.7649, 0.6607, 0.763, 0.6815, 0.7322, 0.6639, 0.7429, 0.6629, 0.7693, 0.6702, 0.8399, 0.523, 0.8117, 0.528, 0.8126, 0.5145, 0.8287, 0.5183, 0.8086, 0.09952, 0.8094, 0.04859, 0.8219, 0.05535, 0.8177, 0.101, 0.7322, 0.6639, 0.7325, 0.6586, 0.743, 0.6604, 0.7429, 0.6629, 0.8074, 0.6477, 0.8419, 0.6749, 0.831, 0.6768, 0.8048, 0.6608, 0.8117, 0.528, 0.7612, 0.5171, 0.7669, 0.5056, 0.8126, 0.5145, 0.7323, 0.4999, 0.7313, 0.4867, 0.7417, 0.49, 0.7408, 0.4954, 0.8901, 0.1886, 0.8755, 0.1915, 0.8748, 0.1799, 0.8821, 0.1809, 0.8116, 0.6897, 0.763, 0.6815, 0.7693, 0.6702, 0.8127, 0.676, 0.7325, 0.6586, 0.7606, 0.6483, 0.7649, 0.6607, 0.743, 0.6604, 0.84, 0.09735, 0.8168, 0.1184, 0.8184, 0.1025, 0.8288, 0.09462, 0.02423, 0.4409, 0.00616, 0.4231, 0.01314, 0.4146, 0.05303, 0.4867, 0.02611, 0.525, 0.02124, 0.484, 0.05446, 0.5622, 0.02611, 0.525, 0.05424, 0.5281, 0.02124, 0.484, 0.02037, 0.4757, 0.0377, 0.4666, 0.05303, 0.4867, 0.01737, 0.4599, 0.006077, 0.484, 0.00616, 0.4231, 0.02124, 0.484, 0.02611, 0.525, 0.002778, 0.5594, 0.006077, 0.484, 0.02037, 0.4757, 0.01737, 0.4599, 0.0377, 0.4666, 0.1111, 0.5397, 0.1073, 0.5155, 0.1304, 0.519, 0.1327, 0.538, 0.1046, 0.4938, 0.1297, 0.463, 0.148, 0.4782, 0.1284, 0.5022, 0.1291, 0.5755, 0.1111, 0.5397, 0.1327, 0.538, 0.1474, 0.5659, 0.3797, 0.4811, 0.3428, 0.4811, 0.343, 0.4802, 0.3811, 0.4801, 0.2265, 0.5242, 0.1734, 0.5204, 0.172, 0.511, 0.05424, 0.5281, 0.02611, 0.525, 0.05303, 0.4867, 0.0377, 0.4666, 0.01737, 0.4599, 0.02423, 0.4409, 0.3872, 0.4008, 0.4292, 0.3753, 0.4324, 0.3759, 0.389, 0.4014, 0.3129, 0.477, 0.2788, 0.4728, 0.2861, 0.4262, 0.3154, 0.4201, 0.3507, 0.4176, 0.3932, 0.4071, 0.383, 0.4749, 0.3429, 0.4747, 0.3932, 0.4071, 0.4315, 0.3856, 0.4261, 0.482, 0.383, 0.4749, 0.4315, 0.3856, 0.4514, 0.3737, 0.4513, 0.48, 0.4261, 0.482, 0.2524, 0.4656, 0.232, 0.4677, 0.2418, 0.4223, 0.2658, 0.4332, 0.2861, 0.4262, 0.2788, 0.4728, 0.2524, 0.4656, 0.2658, 0.4332, 0.3129, 0.477, 0.3154, 0.4201, 0.3507, 0.4176, 0.3429, 0.4747, 0.4236, 0.4884, 0.3797, 0.4811, 0.3811, 0.4801, 0.4268, 0.4875, 0.2813, 0.4785, 0.2543, 0.47, 0.2525, 0.4687, 0.2799, 0.4775, 0.4534, 0.4877, 0.4236, 0.4884, 0.4268, 0.4875, 0.4572, 0.4857, 0.3142, 0.4831, 0.2813, 0.4785, 0.2799, 0.4775, 0.3136, 0.4823, 0.3488, 0.4099, 0.3872, 0.4008, 0.389, 0.4014, 0.3493, 0.4113, 0.4292, 0.3753, 0.4535, 0.3597, 0.4572, 0.3608, 0.4324, 0.3759, 0.2686, 0.4275, 0.2876, 0.4191, 0.2871, 0.4202, 0.2671, 0.4287, 0.232, 0.4677, 0.2524, 0.4656, 0.2525, 0.4687, 0.2273, 0.4712, 0.2524, 0.4656, 0.2788, 0.4728, 0.2799, 0.4775, 0.2525, 0.4687, 0.3932, 0.4071, 0.3507, 0.4176, 0.3493, 0.4113, 0.389, 0.4014, 0.3429, 0.4747, 0.383, 0.4749, 0.3811, 0.4801, 0.343, 0.4802, 0.4315, 0.3856, 0.3932, 0.4071, 0.389, 0.4014, 0.4324, 0.3759, 0.383, 0.4749, 0.4261, 0.482, 0.4268, 0.4875, 0.3811, 0.4801, 0.4514, 0.3737, 0.4315, 0.3856, 0.4324, 0.3759, 0.4572, 0.3608, 0.4261, 0.482, 0.4513, 0.48, 0.4572, 0.4857, 0.4268, 0.4875, 0.4513, 0.48, 0.4514, 0.3737, 0.4572, 0.3608, 0.4572, 0.4857, 0.2418, 0.4223, 0.232, 0.4677, 0.2273, 0.4712, 0.2397, 0.4153, 0.2861, 0.4262, 0.2658, 0.4332, 0.2671, 0.4287, 0.2871, 0.4202, 0.2658, 0.4332, 0.2418, 0.4223, 0.2397, 0.4153, 0.2671, 0.4287, 0.3154, 0.4201, 0.2861, 0.4262, 0.2871, 0.4202, 0.3155, 0.4142, 0.2788, 0.4728, 0.3129, 0.477, 0.3136, 0.4823, 0.2799, 0.4775, 0.3154, 0.4201, 0.3155, 0.4142, 0.3493, 0.4113, 0.3507, 0.4176, 0.3429, 0.4747, 0.343, 0.4802, 0.3136, 0.4823, 0.3129, 0.477, 0.5593, 0.3865, 0.5154, 0.3871, 0.5165, 0.3671, 0.5606, 0.3647, 0.2536, 0.5348, 0.2273, 0.5273, 0.2276, 0.5263, 0.2543, 0.5339, 0.277, 0.5035, 0.2867, 0.5052, 0.2858, 0.5068, 0.2762, 0.5051, 0.2637, 0.546, 0.2536, 0.5348, 0.2543, 0.5339, 0.264, 0.5446, 0.7187, 0.254, 0.7456, 0.216, 0.7557, 0.2811, 0.7289, 0.309, 0.7456, 0.216, 0.7727, 0.1724, 0.7808, 0.2396, 0.7557, 0.2811, 0.7727, 0.1724, 0.7874, 0.1495, 0.7947, 0.2167, 0.7808, 0.2396, 0.5606, 0.3647, 0.5165, 0.3671, 0.5187, 0.3268, 0.563, 0.3241, 0.2867, 0.5052, 0.298, 0.5077, 0.2975, 0.5094, 0.2858, 0.5068, 0.1474, 0.5659, 0.1327, 0.538, 0.1749, 0.5311, 0.1833, 0.547, 0.2805, 0.5562, 0.2637, 0.546, 0.264, 0.5446, 0.2809, 0.5549, 0.1284, 0.5022, 0.1304, 0.519, 0.1073, 0.5155, 0.1046, 0.4938, 0.4259, 0.5245, 0.4538, 0.5203, 0.457, 0.5214, 0.4283, 0.5262, 0.1833, 0.547, 0.1749, 0.5311, 0.2265, 0.5242, 0.1749, 0.5311, 0.1734, 0.5204, 0.2265, 0.5242, 0.3421, 0.5671, 0.3095, 0.561, 0.31, 0.5597, 0.3429, 0.5657, 0.172, 0.511, 0.1802, 0.4955, 0.2265, 0.5242, 0.2644, 0.4902, 0.2762, 0.5051, 0.2732, 0.5083, 0.2605, 0.4929, 0.4159, 0.566, 0.3883, 0.5651, 0.391, 0.5619, 0.4195, 0.5635, 0.2762, 0.5051, 0.2858, 0.5068, 0.2826, 0.51, 0.2732, 0.5083, 0.4283, 0.5262, 0.457, 0.5214, 0.4558, 0.5236, 0.4263, 0.5282, 0.2858, 0.5068, 0.2975, 0.5094, 0.2941, 0.5126, 0.2826, 0.51, 0.3751, 0.5289, 0.4283, 0.5262, 0.4263, 0.5282, 0.3725, 0.5309, 0.3335, 0.5287, 0.3751, 0.5289, 0.3725, 0.5309, 0.3306, 0.5307, 0.2657, 0.4891, 0.277, 0.5035, 0.2762, 0.5051, 0.2644, 0.4902, 0.4136, 0.5671, 0.3868, 0.5667, 0.3883, 0.5651, 0.4159, 0.566, 0.298, 0.5077, 0.3331, 0.5267, 0.3335, 0.5287, 0.2975, 0.5094, 0.3331, 0.5267, 0.3736, 0.5271, 0.3751, 0.5289, 0.3335, 0.5287, 0.3868, 0.5667, 0.3421, 0.5671, 0.3429, 0.5657, 0.3883, 0.5651, 0.3095, 0.561, 0.2805, 0.5562, 0.2809, 0.5549, 0.31, 0.5597, 0.3736, 0.5271, 0.4259, 0.5245, 0.4283, 0.5262, 0.3751, 0.5289, 0.4263, 0.5282, 0.4558, 0.5236, 0.4195, 0.5635, 0.391, 0.5619, 0.3725, 0.5309, 0.4263, 0.5282, 0.391, 0.5619, 0.3449, 0.5629, 0.3306, 0.5307, 0.3725, 0.5309, 0.3449, 0.5629, 0.3113, 0.5573, 0.2817, 0.5523, 0.2941, 0.5126, 0.3306, 0.5307, 0.3113, 0.5573, 0.2817, 0.5523, 0.2646, 0.5423, 0.2826, 0.51, 0.2941, 0.5126, 0.2551, 0.5323, 0.2282, 0.5242, 0.2605, 0.4929, 0.2732, 0.5083, 0.2732, 0.5083, 0.2826, 0.51, 0.2646, 0.5423, 0.2551, 0.5323, 0.2809, 0.5549, 0.264, 0.5446, 0.2646, 0.5423, 0.2817, 0.5523, 0.3883, 0.5651, 0.3429, 0.5657, 0.3449, 0.5629, 0.391, 0.5619, 0.2975, 0.5094, 0.3335, 0.5287, 0.3306, 0.5307, 0.2941, 0.5126, 0.264, 0.5446, 0.2543, 0.5339, 0.2551, 0.5323, 0.2646, 0.5423, 0.3429, 0.5657, 0.31, 0.5597, 0.3113, 0.5573, 0.3449, 0.5629, 0.31, 0.5597, 0.2809, 0.5549, 0.2817, 0.5523, 0.3113, 0.5573, 0.2543, 0.5339, 0.2276, 0.5263, 0.2282, 0.5242, 0.2551, 0.5323, 0.1052, 0.5137, 0.1062, 0.513, 0.112, 0.5399, 0.1111, 0.5397, 0.05446, 0.5622, 0.04796, 0.5365, 0.1176, 0.7711, 0.05306, 0.7357, 0.1017, 0.7417, 0.104, 0.7105, 0.1625, 0.7153, 0.1598, 0.7479, 0.1017, 0.7417, 0.1017, 0.7417, 0.05405, 0.7068, 0.104, 0.7105, 0.1598, 0.7479, 0.1625, 0.7153, 0.2151, 0.7212, 0.2127, 0.7505, 0.0003718, 0.3705, 0.02285, 0.3597, 0.007323, 0.3889])
me_cube.materials.append(mat_enemycloseshotmat)
me_cube.use_remesh_preserve_volume = False
me_cube.use_remesh_preserve_attributes = False
me_cube.use_mirror_vertex_groups = False
me_cube.update()

# ---- objects
ob_cube = bpy.data.objects.new('Cube', me_cube)

# ---- transforms, parenting, visibility, modifiers, constraints
ob_cube.location = (0.0, 0.0, 0.0)
ob_cube.lock_rotations_4d = False
ob_cube.empty_display_type = 'ARROWS'
ob_cube.lineart.crease_threshold = 0.0
_m = ob_cube.modifiers.new('Mirror', 'MIRROR')
_m.use_clip = True

# ---- collection membership
col_collection_1.objects.link(ob_cube)

# ---- scene / render settings (as saved in the file)
scene.frame_start = 1; scene.frame_end = 250; scene.frame_set(1)
scene.render.engine = 'CYCLES'
scene.render.resolution_percentage = 50
scene.render.dither_intensity = 0.0
scene.cycles.use_denoising = False
scene.cycles.samples = 10
scene.cycles.sampling_pattern = 'TABULATED_SOBOL'
scene.cycles.light_sampling_threshold = 0.0
scene.cycles.use_adaptive_sampling = False
scene.cycles.use_light_tree = False
scene.cycles.blur_glossy = 0.0
scene.cycles.pixel_filter_type = 'GAUSSIAN'
scene.cycles.sample_clamp_indirect = 0.0
scene.view_settings.view_transform = 'Standard'
bpy.context.view_layer.update()

# ---- added for rendering (the .blend has no active camera and no usable light): camera, sun
cam_auto = bpy.data.cameras.new('AutoCamera')
cam_auto.lens = 50.0
cam_auto.sensor_width = 36.0
cam_auto.clip_end = 1000.0
ob_auto_camera = bpy.data.objects.new('AutoCamera', cam_auto)
scene.collection.objects.link(ob_auto_camera)
ob_auto_camera.location = (7.56137, -8.48078, 4.55526)
ob_auto_camera.rotation_euler = (1.09748, -7.21219e-08, 0.694738)
scene.camera = ob_auto_camera
light_auto_sun = bpy.data.lights.new('AutoSun', 'SUN')
light_auto_sun.energy = 3.0
light_auto_sun.angle = 0.0523599
ob_auto_sun = bpy.data.objects.new('AutoSun', light_auto_sun)
scene.collection.objects.link(ob_auto_sun)
ob_auto_sun.rotation_euler = (0.872665, 0.174533, 0.523599)
bpy.context.view_layer.update()
